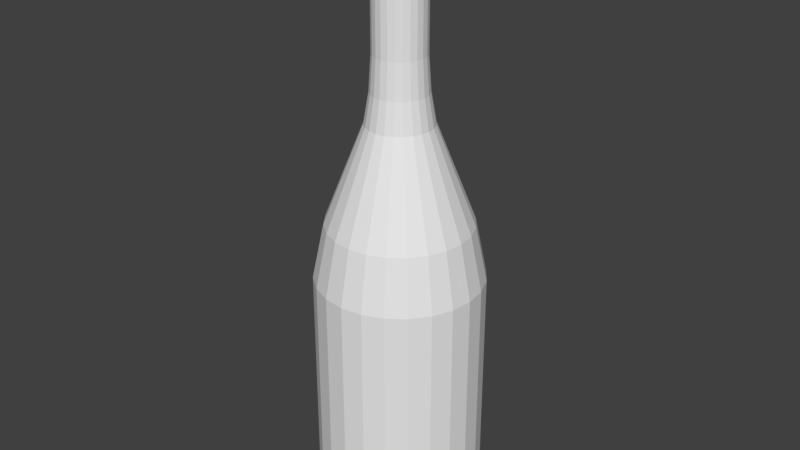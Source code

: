 # Source: bottle_bottle_01.blend  (saved by Blender 2.79.0; exported with 4.5.12 LTS)
import bpy
from mathutils import Matrix  # noqa: F401  (used for matrix-valued properties, if any)

bpy.ops.wm.read_factory_settings(use_empty=True)
scene = bpy.context.scene
scene.name = 'Scene'

# ---- collections
col_collection_1 = bpy.data.collections.new('Collection 1'); scene.collection.children.link(col_collection_1)

# ---- world
world_world = bpy.data.worlds.new('World'); scene.world = world_world
world_world.color = (0.05088, 0.05088, 0.05088)
world_world.use_sun_shadow = False
world_world.sun_shadow_jitter_overblur = 0.0
world_world.cycles.sampling_method = 'MANUAL'

# ---- meshes
me_bottle_01 = bpy.data.meshes.new('bottle_01')
me_bottle_01.from_pydata([(-0.03947, 0.01058, 0.4361), (-0.03947, 0.01058, 0.4349), (-0.04086, 0.0, 0.4361), (-0.04086, 0.0, 0.4349), (-0.03947, -0.01058, 0.4361), (-0.03947, -0.01058, 0.4349), (-0.03539, -0.02043, 0.4361), (-0.03539, -0.02043, 0.4349), (-0.0289, -0.0289, 0.4361), (-0.0289, -0.0289, 0.4349), (-0.02043, -0.03539, 0.4349), (-0.02043, -0.03539, 0.4361), (-0.02745, -0.02745, 0.4374), (-0.01941, -0.03362, 0.4374), (-0.02745, -0.02745, 0.4423), (-0.01941, -0.03362, 0.4423), (-0.02085, -0.03611, 0.4454), (-0.01005, -0.0375, 0.4423), (-0.01079, -0.04027, 0.4454), (-0.02085, -0.03611, 0.4594), (-0.01079, -0.04027, 0.4594), (-0.0158, -0.02736, 0.465), (-0.00818, -0.03052, 0.465), (-0.00818, 0.03052, 0.465), (0.0, 0.0316, 0.465), (0.0, -0.0316, 0.465), (0.0, -0.04169, 0.4594), (0.00818, -0.03052, 0.465), (0.01079, -0.04027, 0.4594), (0.0158, -0.02736, 0.465), (0.02085, -0.03611, 0.4594), (0.02234, -0.02234, 0.465), (0.02948, -0.02948, 0.4594), (0.02736, -0.0158, 0.465), (0.03611, -0.02085, 0.4594), (0.03052, -0.00818, 0.465), (0.04027, -0.01079, 0.4594), (0.0316, 0.0, 0.465), (0.04169, 0.0, 0.4594), (0.04027, 0.01079, 0.4594), (0.03052, 0.00818, 0.465), (0.02736, 0.0158, 0.465), (0.03611, 0.02085, 0.4594), (0.04027, 0.01079, 0.4454), (0.03611, 0.02085, 0.4454), (0.02948, 0.02948, 0.4594), (0.02948, 0.02948, 0.4454), (0.02085, 0.03611, 0.4454), (0.02085, 0.03611, 0.4594), (0.02234, 0.02234, 0.465), (0.0158, 0.02736, 0.465), (0.00818, 0.03052, 0.465), (0.01079, 0.04027, 0.4594), (0.01079, 0.04027, 0.4454), (0.01005, 0.0375, 0.4423), (0.01941, 0.03362, 0.4423), (0.01005, 0.0375, 0.4374), (0.01941, 0.03362, 0.4374), (0.01058, 0.03947, 0.4361), (0.02043, 0.03539, 0.4361), (0.01058, 0.03947, 0.4349), (0.02043, 0.03539, 0.4349), (0.01852, 0.03208, 0.4319), (0.00959, 0.03579, 0.4319), (0.0, 0.04086, 0.4349), (0.0, 0.03705, 0.4319), (-0.01058, 0.03947, 0.4349), (-0.00959, 0.03579, 0.4319), (-0.01852, 0.03208, 0.4319), (-0.02043, 0.03539, 0.4349), (-0.01058, 0.03947, 0.4361), (-0.02043, 0.03539, 0.4361), (-0.01941, 0.03362, 0.4374), (-0.02745, 0.02745, 0.4374), (-0.0289, 0.0289, 0.4361), (-0.03362, 0.01941, 0.4374), (-0.03539, 0.02043, 0.4361), (-0.0375, 0.01005, 0.4374), (-0.03882, 0.0, 0.4374), (-0.0375, -0.01005, 0.4374), (-0.0375, -0.01005, 0.4423), (-0.03362, -0.01941, 0.4423), (-0.03362, -0.01941, 0.4374), (-0.03882, 0.0, 0.4423), (-0.0375, 0.01005, 0.4423), (-0.03362, 0.01941, 0.4423), (-0.02745, 0.02745, 0.4423), (-0.01941, 0.03362, 0.4423), (-0.02085, 0.03611, 0.4454), (-0.02948, 0.02948, 0.4454), (-0.02085, 0.03611, 0.4594), (-0.02948, 0.02948, 0.4594), (-0.02234, 0.02234, 0.465), (-0.02736, 0.0158, 0.465), (-0.03611, 0.02085, 0.4594), (-0.03052, 0.00818, 0.465), (-0.04027, 0.01079, 0.4594), (-0.0316, 0.0, 0.465), (-0.04169, 0.0, 0.4594), (-0.04027, -0.01079, 0.4594), (-0.03052, -0.00818, 0.465), (-0.02736, -0.0158, 0.465), (-0.02234, -0.02234, 0.465), (-0.0158, 0.02736, 0.465), (-0.01079, 0.04027, 0.4594), (-0.03611, 0.02085, 0.4454), (-0.04027, 0.01079, 0.4454), (-0.04169, 0.0, 0.4454), (-0.04027, -0.01079, 0.4454), (-0.03611, -0.02085, 0.4594), (-0.03611, -0.02085, 0.4454), (-0.02948, -0.02948, 0.4594), (-0.02948, -0.02948, 0.4454), (-0.01005, -0.0375, 0.4374), (0.0, -0.03882, 0.4374), (0.0, -0.03882, 0.4423), (0.0, -0.04169, 0.4454), (0.01079, -0.04027, 0.4454), (0.02085, -0.03611, 0.4454), (0.02948, -0.02948, 0.4454), (0.03611, -0.02085, 0.4454), (0.04027, -0.01079, 0.4454), (0.04169, 0.0, 0.4454), (0.0375, 0.01005, 0.4423), (0.03882, 0.0, 0.4423), (0.03882, 0.0, 0.4374), (0.0375, 0.01005, 0.4374), (0.03362, 0.01941, 0.4423), (0.03362, 0.01941, 0.4374), (0.02745, 0.02745, 0.4423), (0.02745, 0.02745, 0.4374), (0.0289, 0.0289, 0.4361), (0.0289, 0.0289, 0.4349), (0.0262, 0.0262, 0.4319), (0.01852, 0.03208, 0.4276), (0.0262, 0.0262, 0.4276), (0.02011, 0.03483, 0.4248), (0.02844, 0.02844, 0.4248), (0.02011, 0.03483, 0.3938), (0.02844, 0.02844, 0.3938), (0.02639, 0.02639, 0.3916), (0.01866, 0.03232, 0.3916), (0.01041, 0.03885, 0.3938), (0.00966, 0.03605, 0.3916), (0.0, 0.04022, 0.3938), (0.0, 0.03732, 0.3916), (-0.01041, 0.03885, 0.3938), (-0.00966, 0.03605, 0.3916), (-0.01866, 0.03232, 0.3916), (-0.02011, 0.03483, 0.3938), (-0.01041, 0.03885, 0.4248), (-0.02011, 0.03483, 0.4248), (-0.01852, 0.03208, 0.4276), (-0.0262, 0.0262, 0.4276), (-0.02844, 0.02844, 0.4248), (-0.03208, 0.01852, 0.4276), (-0.03484, 0.02011, 0.4248), (-0.03578, 0.00959, 0.4276), (-0.03885, 0.01041, 0.4248), (-0.03705, 0.0, 0.4276), (-0.04022, 0.0, 0.4248), (-0.03885, -0.01041, 0.4248), (-0.03578, -0.00959, 0.4276), (-0.03578, -0.00959, 0.4319), (-0.03208, -0.01852, 0.4319), (-0.03208, -0.01852, 0.4276), (-0.0262, -0.0262, 0.4319), (-0.0262, -0.0262, 0.4276), (-0.01852, -0.03208, 0.4276), (-0.01852, -0.03208, 0.4319), (-0.01058, -0.03947, 0.4349), (-0.00959, -0.03578, 0.4319), (0.0, -0.03705, 0.4319), (0.0, -0.04086, 0.4349), (-0.01058, -0.03947, 0.4361), (0.0, -0.04086, 0.4361), (0.01005, -0.0375, 0.4374), (0.01058, -0.03947, 0.4361), (0.01941, -0.03362, 0.4374), (0.02043, -0.03539, 0.4361), (0.02745, -0.02745, 0.4374), (0.0289, -0.0289, 0.4361), (0.03362, -0.01941, 0.4374), (0.03539, -0.02043, 0.4361), (0.0375, -0.01005, 0.4374), (0.03947, -0.01058, 0.4361), (0.04086, 0.0, 0.4361), (0.03947, 0.01058, 0.4361), (0.03539, 0.02043, 0.4361), (0.03539, 0.02043, 0.4349), (0.03208, 0.01852, 0.4319), (0.03208, 0.01852, 0.4276), (0.03483, 0.02011, 0.4248), (0.03483, 0.02011, 0.3938), (0.03232, 0.01866, 0.3916), (0.03232, 0.01866, 0.3873), (0.02639, 0.02639, 0.3873), (0.01866, 0.03232, 0.3873), (0.00966, 0.03605, 0.3873), (0.0, 0.03732, 0.3873), (-0.00966, 0.03605, 0.3873), (-0.01866, 0.03232, 0.3873), (-0.02639, 0.02639, 0.3873), (-0.02639, 0.02639, 0.3916), (-0.02844, 0.02844, 0.3938), (-0.03484, 0.02011, 0.3938), (-0.03885, 0.01041, 0.3938), (-0.04022, 0.0, 0.3938), (-0.03885, -0.01041, 0.3938), (-0.03484, -0.02011, 0.4248), (-0.03484, -0.02011, 0.3938), (-0.02844, -0.02844, 0.4248), (-0.02844, -0.02844, 0.3938), (-0.02011, -0.03484, 0.3938), (-0.02011, -0.03484, 0.4248), (-0.01041, -0.03885, 0.4248), (-0.00959, -0.03578, 0.4276), (0.0, -0.03705, 0.4276), (0.00959, -0.03578, 0.4276), (0.00959, -0.03578, 0.4319), (0.01058, -0.03947, 0.4349), (0.02043, -0.03539, 0.4349), (0.0289, -0.0289, 0.4349), (0.03539, -0.02043, 0.4349), (0.03947, -0.01058, 0.4349), (0.04086, 0.0, 0.4349), (0.03947, 0.01058, 0.4349), (0.03579, 0.00959, 0.4319), (0.03705, 0.0, 0.4319), (0.03579, -0.00959, 0.4319), (0.03579, -0.00959, 0.4276), (0.03705, 0.0, 0.4276), (0.03579, 0.00959, 0.4276), (0.03885, 0.01041, 0.4248), (0.03885, 0.01041, 0.3938), (0.03605, 0.00966, 0.3916), (0.03605, 0.00966, 0.3873), (0.03473, 0.02005, 0.385), (0.03874, 0.01038, 0.385), (0.03874, 0.01038, 0.2616), (0.03473, 0.02005, 0.2616), (0.02836, 0.02836, 0.385), (0.02836, 0.02836, 0.2616), (0.02005, 0.03473, 0.2616), (0.02005, 0.03473, 0.385), (0.01038, 0.03874, 0.385), (0.0, 0.0401, 0.385), (-0.01038, 0.03874, 0.385), (-0.01038, 0.03874, 0.2616), (0.0, 0.0401, 0.2616), (-0.01131, 0.04222, 0.2071), (0.0, 0.04371, 0.2071), (-0.0134, 0.05002, 0.1598), (0.0, 0.05178, 0.1598), (-0.02897, 0.1081, 0.00583), (0.0, 0.1119, 0.00583), (-0.03363, 0.1255, -0.08103), (0.0, 0.13, -0.08103), (-0.03363, 0.1255, -0.4474), (0.0, 0.13, -0.4474), (-0.03001, 0.112, -0.465), (0.0, 0.1159, -0.465), (-0.02131, 0.07955, -0.4181), (0.0, 0.08235, -0.4181), (0.0, 0.02389, -0.3798), (-0.00618, 0.02307, -0.3798), (-0.01194, 0.02069, -0.3798), (-0.03145, 0.1174, -0.3798), (0.0, 0.1215, -0.3798), (0.00618, 0.02307, -0.3798), (0.01194, 0.02069, -0.3798), (0.01689, 0.01689, -0.3798), (0.02069, 0.01194, -0.3798), (0.02307, 0.00618, -0.3798), (0.03145, 0.1174, -0.3798), (0.02389, 0.0, -0.3798), (0.03145, -0.1174, -0.3798), (0.06076, -0.1052, -0.3798), (0.06076, 0.1052, -0.3798), (0.08593, 0.08593, -0.3798), (0.08593, -0.08593, -0.3798), (0.1052, 0.06076, -0.3798), (0.1052, -0.06076, -0.3798), (0.1174, 0.03145, -0.3798), (0.1174, -0.03145, -0.3798), (0.1215, 0.0, -0.3798), (0.02307, -0.00618, -0.3798), (0.0, -0.1215, -0.3798), (0.02069, -0.01194, -0.3798), (0.01689, -0.01689, -0.3798), (0.01194, -0.02069, -0.3798), (0.00618, -0.02307, -0.3798), (0.0, -0.02389, -0.3798), (-0.03145, -0.1174, -0.3798), (-0.00618, -0.02307, -0.3798), (-0.01194, -0.02069, -0.3798), (-0.01689, -0.01689, -0.3798), (-0.02069, -0.01194, -0.3798), (-0.02307, -0.00618, -0.3798), (-0.02389, 0.0, -0.3798), (-0.06076, 0.1052, -0.3798), (-0.06076, -0.1052, -0.3798), (-0.08593, 0.08593, -0.3798), (-0.08593, -0.08593, -0.3798), (-0.1052, 0.06076, -0.3798), (-0.1052, -0.06076, -0.3798), (-0.1174, -0.03145, -0.3798), (-0.1174, 0.03145, -0.3798), (-0.1215, 0.0, -0.3798), (-0.02307, 0.00618, -0.3798), (-0.02069, 0.01194, -0.3798), (-0.01689, 0.01689, -0.3798), (-0.04118, 0.07132, -0.4181), (-0.05823, 0.05823, -0.4181), (-0.05797, 0.1004, -0.465), (-0.08198, 0.08198, -0.465), (-0.06498, 0.1125, -0.4474), (-0.09189, 0.09189, -0.4474), (-0.06498, 0.1125, -0.08103), (-0.09189, 0.09189, -0.08103), (-0.05596, 0.09693, 0.00583), (-0.07915, 0.07914, 0.00583), (-0.02589, 0.04485, 0.1598), (-0.03662, 0.03662, 0.1598), (-0.02185, 0.03785, 0.2071), (-0.03091, 0.03091, 0.2071), (-0.02005, 0.03473, 0.2616), (-0.02836, 0.02836, 0.2616), (-0.02005, 0.03473, 0.385), (-0.02836, 0.02836, 0.385), (-0.03232, 0.01866, 0.3873), (-0.03473, 0.02005, 0.385), (-0.03605, 0.00966, 0.3873), (-0.03874, 0.01038, 0.385), (-0.03732, 0.0, 0.3873), (-0.0401, 0.0, 0.385), (-0.03874, -0.01038, 0.385), (-0.03605, -0.00966, 0.3873), (-0.03605, -0.00966, 0.3916), (-0.03232, -0.01866, 0.3916), (-0.03232, -0.01866, 0.3873), (-0.02639, -0.02639, 0.3916), (-0.02639, -0.02639, 0.3873), (-0.01866, -0.03232, 0.3873), (-0.01866, -0.03232, 0.3916), (-0.01041, -0.03885, 0.3938), (-0.00966, -0.03605, 0.3916), (0.0, -0.03732, 0.3916), (0.0, -0.04022, 0.3938), (0.0, -0.04022, 0.4248), (0.01041, -0.03885, 0.4248), (0.01852, -0.03208, 0.4276), (0.02011, -0.03484, 0.4248), (0.0262, -0.0262, 0.4276), (0.02844, -0.02844, 0.4248), (0.03208, -0.01852, 0.4276), (0.03483, -0.02011, 0.4248), (0.03885, -0.01041, 0.4248), (0.04022, 0.0, 0.4248), (0.04022, 0.0, 0.3938), (0.03732, 0.0, 0.3916), (0.03732, 0.0, 0.3873), (0.0401, 0.0, 0.385), (0.0401, 0.0, 0.2616), (0.04371, 0.0, 0.2071), (0.04222, -0.01131, 0.2071), (0.03874, -0.01038, 0.2616), (0.03473, -0.02005, 0.2616), (0.03874, -0.01038, 0.385), (0.03473, -0.02005, 0.385), (0.02836, -0.02836, 0.2616), (0.02836, -0.02836, 0.385), (0.02005, -0.03473, 0.385), (0.02639, -0.02639, 0.3873), (0.03232, -0.01866, 0.3873), (0.03605, -0.00966, 0.3873), (0.03605, -0.00966, 0.3916), (0.03232, -0.01866, 0.3916), (0.02639, -0.02639, 0.3916), (0.01866, -0.03232, 0.3916), (0.02011, -0.03484, 0.3938), (0.02844, -0.02844, 0.3938), (0.03483, -0.02011, 0.3938), (0.03885, -0.01041, 0.3938), (0.01041, -0.03885, 0.3938), (0.00966, -0.03605, 0.3916), (0.01866, -0.03232, 0.3873), (0.00966, -0.03605, 0.3873), (0.01038, -0.03874, 0.385), (0.02005, -0.03473, 0.2616), (0.03091, -0.03091, 0.2071), (0.02185, -0.03785, 0.2071), (0.03662, -0.03662, 0.1598), (0.02589, -0.04485, 0.1598), (0.07914, -0.07915, 0.00583), (0.05596, -0.09693, 0.00583), (0.09189, -0.09189, -0.08103), (0.06498, -0.1125, -0.08103), (0.09189, -0.09189, -0.4474), (0.06498, -0.1125, -0.4474), (0.08198, -0.08198, -0.465), (0.05797, -0.1004, -0.465), (0.05823, -0.05823, -0.4181), (0.04118, -0.07132, -0.4181), (0.02131, -0.07955, -0.4181), (0.03001, -0.112, -0.465), (0.03363, -0.1255, -0.4474), (0.03363, -0.1255, -0.08103), (0.02897, -0.1081, 0.00583), (0.0134, -0.05002, 0.1598), (0.01131, -0.04222, 0.2071), (0.01038, -0.03874, 0.2616), (0.0, -0.0401, 0.385), (0.0, -0.03732, 0.3873), (-0.01038, -0.03874, 0.385), (-0.00966, -0.03605, 0.3873), (-0.02005, -0.03473, 0.385), (-0.01038, -0.03874, 0.2616), (-0.02005, -0.03473, 0.2616), (-0.01131, -0.04222, 0.2071), (-0.02185, -0.03785, 0.2071), (-0.0134, -0.05002, 0.1598), (-0.02589, -0.04485, 0.1598), (-0.02897, -0.1081, 0.00583), (-0.05596, -0.09693, 0.00583), (-0.03363, -0.1255, -0.08103), (-0.06498, -0.1125, -0.08103), (-0.03363, -0.1255, -0.4474), (-0.06498, -0.1125, -0.4474), (-0.03001, -0.112, -0.465), (-0.05797, -0.1004, -0.465), (-0.02131, -0.07955, -0.4181), (-0.04118, -0.07132, -0.4181), (0.0, -0.08235, -0.4181), (0.0, -0.1159, -0.465), (0.0, -0.13, -0.4474), (0.0, -0.13, -0.08103), (0.0, -0.1119, 0.00583), (0.0, -0.05178, 0.1598), (0.0, -0.04371, 0.2071), (0.0, -0.0401, 0.2616), (-0.05823, -0.05823, -0.4181), (-0.07132, -0.04118, -0.4181), (-0.07955, -0.02131, -0.4181), (-0.08235, 0.0, -0.4181), (-0.07955, 0.02131, -0.4181), (-0.1159, 0.0, -0.465), (-0.112, 0.03001, -0.465), (-0.07132, 0.04118, -0.4181), (-0.1004, 0.05797, -0.465), (-0.1125, 0.06498, -0.4474), (-0.1125, 0.06498, -0.08103), (-0.09693, 0.05596, 0.00583), (-0.04485, 0.02589, 0.1598), (-0.03785, 0.02185, 0.2071), (-0.03473, 0.02005, 0.2616), (-0.03874, 0.01038, 0.2616), (-0.0401, 0.0, 0.2616), (-0.03874, -0.01038, 0.2616), (-0.03473, -0.02005, 0.385), (-0.03473, -0.02005, 0.2616), (-0.02836, -0.02836, 0.385), (-0.02836, -0.02836, 0.2616), (-0.03732, 0.0, 0.3916), (-0.03605, 0.00966, 0.3916), (-0.03232, 0.01866, 0.3916), (-0.03091, -0.03091, 0.2071), (-0.03662, -0.03662, 0.1598), (-0.07915, -0.07915, 0.00583), (-0.09189, -0.09189, -0.08103), (-0.09189, -0.09189, -0.4474), (-0.08198, -0.08198, -0.465), (-0.1004, -0.05797, -0.465), (-0.1125, -0.06498, -0.4474), (-0.1125, -0.06498, -0.08103), (-0.1255, -0.03363, -0.4474), (-0.1255, -0.03363, -0.08103), (-0.13, 0.0, -0.4474), (-0.13, 0.0, -0.08103), (-0.1255, 0.03363, -0.4474), (-0.1255, 0.03363, -0.08103), (-0.1081, 0.02897, 0.00583), (-0.05002, 0.0134, 0.1598), (-0.04222, 0.01131, 0.2071), (-0.04371, 0.0, 0.2071), (-0.04222, -0.01131, 0.2071), (-0.03785, -0.02185, 0.2071), (-0.04485, -0.02589, 0.1598), (-0.09693, -0.05596, 0.00583), (-0.1081, -0.02897, 0.00583), (-0.1119, 0.0, 0.00583), (-0.05178, 0.0, 0.1598), (-0.05002, -0.0134, 0.1598), (-0.112, -0.03001, -0.465), (0.07132, -0.04118, -0.4181), (0.1004, -0.05797, -0.465), (0.1125, -0.06498, -0.4474), (0.1125, -0.06498, -0.08103), (0.09693, -0.05596, 0.00583), (0.04485, -0.02589, 0.1598), (0.03785, -0.02185, 0.2071), (0.05002, -0.0134, 0.1598), (0.1081, -0.02897, 0.00583), (0.1255, -0.03363, -0.08103), (0.1255, -0.03363, -0.4474), (0.13, 0.0, -0.08103), (0.13, 0.0, -0.4474), (0.1255, 0.03363, -0.08103), (0.1255, 0.03363, -0.4474), (0.1125, 0.06498, -0.08103), (0.1125, 0.06498, -0.4474), (0.09189, 0.09189, -0.08103), (0.09189, 0.09189, -0.4474), (0.06498, 0.1125, -0.4474), (0.06498, 0.1125, -0.08103), (0.07914, 0.07914, 0.00583), (0.05596, 0.09693, 0.00583), (0.03662, 0.03662, 0.1598), (0.02589, 0.04485, 0.1598), (0.03091, 0.03091, 0.2071), (0.02185, 0.03785, 0.2071), (0.01131, 0.04222, 0.2071), (0.01038, 0.03874, 0.2616), (0.0134, 0.05002, 0.1598), (0.02897, 0.1081, 0.00583), (0.03363, 0.1255, -0.08103), (0.03363, 0.1255, -0.4474), (0.03001, 0.112, -0.465), (0.02131, 0.07955, -0.4181), (0.04118, 0.07132, -0.4181), (0.05823, 0.05823, -0.4181), (0.07132, 0.04118, -0.4181), (0.07955, 0.02131, -0.4181), (0.08235, 0.0, -0.4181), (0.07955, -0.02131, -0.4181), (0.112, -0.03001, -0.465), (0.1159, 0.0, -0.465), (0.112, 0.03001, -0.465), (0.1004, 0.05797, -0.465), (0.08198, 0.08198, -0.465), (0.05797, 0.1004, -0.465), (0.03785, 0.02185, 0.2071), (0.04222, 0.01131, 0.2071), (0.05178, 0.0, 0.1598), (0.05002, 0.0134, 0.1598), (0.04485, 0.02589, 0.1598), (0.09693, 0.05596, 0.00583), (0.1081, 0.02897, 0.00583), (0.1119, 0.0, 0.00583), (0.03208, -0.01852, 0.4319), (0.0262, -0.0262, 0.4319), (0.01852, -0.03208, 0.4319), (-0.03705, 0.0, 0.4319), (-0.03578, 0.00959, 0.4319), (-0.03208, 0.01852, 0.4319), (-0.0262, 0.0262, 0.4319), (-0.00959, 0.03579, 0.4276), (0.0, 0.04022, 0.4248), (0.0, 0.03705, 0.4276), (0.00959, 0.03579, 0.4276), (0.01041, 0.03885, 0.4248), (-0.0289, 0.0289, 0.4349), (-0.03539, 0.02043, 0.4349), (-0.01005, 0.0375, 0.4374), (0.0, 0.04086, 0.4361), (0.0, 0.03882, 0.4374), (0.0, 0.03882, 0.4423), (0.0, 0.04169, 0.4454), (0.0, 0.04169, 0.4594), (-0.01079, 0.04027, 0.4454), (-0.01005, 0.0375, 0.4423), (0.0375, -0.01005, 0.4423), (0.03362, -0.01941, 0.4423), (0.02745, -0.02745, 0.4423), (0.01941, -0.03362, 0.4423), (0.01005, -0.0375, 0.4423), (0.02307, -0.00618, -0.3798), (0.02307, 0.00618, -0.3798), (0.02389, 0.0, -0.3798), (0.02069, -0.01194, -0.3798), (0.02069, 0.01194, -0.3798), (0.01689, -0.01689, -0.3798), (0.01689, 0.01689, -0.3798), (0.01194, -0.02069, -0.3798), (0.01194, 0.02069, -0.3798), (0.00618, 0.02307, -0.3798), (0.00618, -0.02307, -0.3798), (0.0, -0.02389, -0.3798), (0.0, 0.02389, -0.3798), (-0.00618, -0.02307, -0.3798), (-0.00618, 0.02307, -0.3798), (-0.01194, -0.02069, -0.3798), (-0.01194, 0.02069, -0.3798), (-0.01689, 0.01689, -0.3798), (-0.01689, -0.01689, -0.3798), (-0.02069, -0.01194, -0.3798), (-0.02069, 0.01194, -0.3798), (-0.02307, 0.00618, -0.3798), (-0.02307, -0.00618, -0.3798), (-0.02389, 0.0, -0.3798)], [], [(267, 265, 266), (268, 265, 267), (268, 264, 265), (268, 269, 264), (268, 270, 269), (268, 271, 270), (268, 272, 271), (268, 273, 272), (274, 273, 268), (274, 275, 273), (274, 276, 275), (274, 277, 276), (278, 277, 274), (279, 277, 278), (279, 280, 277), (281, 280, 279), (281, 282, 280), (283, 282, 281), (283, 284, 282), (284, 283, 285), (276, 286, 275), (286, 276, 287), (286, 287, 288), (288, 287, 289), (289, 287, 290), (290, 287, 291), (291, 287, 292), (292, 287, 293), (292, 293, 294), (294, 293, 295), (295, 293, 296), (296, 293, 297), (297, 293, 298), (298, 293, 299), (299, 293, 267), (267, 293, 300), (300, 293, 301), (300, 301, 302), (302, 301, 303), (302, 303, 304), (304, 303, 305), (304, 305, 306), (304, 306, 307), (307, 306, 308), (267, 309, 299), (267, 310, 309), (267, 311, 310), (267, 266, 311), (0, 1, 2), (3, 2, 1), (2, 3, 4), (5, 4, 3), (4, 5, 6), (7, 6, 5), (6, 7, 8), (9, 8, 7), (9, 10, 8), (11, 8, 10), (8, 11, 12), (13, 12, 11), (12, 13, 14), (15, 14, 13), (15, 16, 14), (15, 17, 16), (18, 16, 17), (16, 18, 19), (20, 19, 18), (19, 20, 21), (22, 21, 20), (21, 22, 23), (23, 22, 24), (22, 25, 24), (22, 20, 25), (26, 25, 20), (25, 26, 27), (28, 27, 26), (27, 28, 29), (30, 29, 28), (29, 30, 31), (32, 31, 30), (31, 32, 33), (34, 33, 32), (33, 34, 35), (36, 35, 34), (35, 36, 37), (38, 37, 36), (38, 39, 37), (40, 37, 39), (37, 40, 35), (33, 35, 40), (41, 33, 40), (31, 33, 41), (41, 40, 42), (39, 42, 40), (39, 43, 42), (44, 42, 43), (42, 44, 45), (46, 45, 44), (46, 47, 45), (48, 45, 47), (45, 48, 49), (50, 49, 48), (50, 29, 49), (27, 29, 50), (29, 31, 49), (49, 31, 41), (49, 41, 45), (42, 45, 41), (51, 27, 50), (25, 27, 51), (51, 50, 52), (48, 52, 50), (52, 48, 53), (47, 53, 48), (53, 47, 54), (55, 54, 47), (54, 55, 56), (57, 56, 55), (56, 57, 58), (59, 58, 57), (58, 59, 60), (61, 60, 59), (61, 62, 60), (63, 60, 62), (60, 63, 64), (65, 64, 63), (64, 65, 66), (67, 66, 65), (67, 68, 66), (69, 66, 68), (66, 69, 70), (71, 70, 69), (71, 72, 70), (72, 71, 73), (74, 73, 71), (73, 74, 75), (76, 75, 74), (75, 76, 77), (0, 77, 76), (77, 0, 78), (2, 78, 0), (2, 4, 78), (79, 78, 4), (79, 80, 78), (80, 79, 81), (82, 81, 79), (81, 82, 14), (12, 14, 82), (12, 82, 8), (6, 8, 82), (82, 79, 6), (4, 6, 79), (83, 78, 80), (78, 83, 77), (84, 77, 83), (77, 84, 75), (85, 75, 84), (75, 85, 73), (86, 73, 85), (86, 87, 73), (87, 86, 88), (89, 88, 86), (88, 89, 90), (91, 90, 89), (91, 92, 90), (92, 91, 93), (94, 93, 91), (93, 94, 95), (96, 95, 94), (95, 96, 97), (98, 97, 96), (98, 99, 97), (100, 97, 99), (97, 100, 95), (100, 101, 95), (95, 101, 93), (93, 101, 92), (101, 102, 92), (102, 21, 92), (92, 21, 103), (103, 21, 23), (23, 104, 103), (90, 103, 104), (103, 90, 92), (91, 89, 94), (105, 94, 89), (94, 105, 96), (106, 96, 105), (96, 106, 98), (107, 98, 106), (98, 107, 99), (108, 99, 107), (99, 108, 109), (110, 109, 108), (109, 110, 111), (112, 111, 110), (112, 16, 111), (19, 111, 16), (111, 19, 102), (21, 102, 19), (102, 101, 111), (109, 111, 101), (101, 100, 109), (99, 109, 100), (112, 14, 16), (13, 113, 15), (17, 15, 113), (113, 114, 17), (115, 17, 114), (17, 115, 18), (116, 18, 115), (18, 116, 20), (26, 20, 116), (116, 117, 26), (28, 26, 117), (117, 118, 28), (30, 28, 118), (118, 119, 30), (32, 30, 119), (32, 119, 34), (120, 34, 119), (34, 120, 36), (121, 36, 120), (36, 121, 38), (122, 38, 121), (38, 122, 39), (43, 39, 122), (43, 122, 123), (124, 123, 122), (124, 125, 123), (126, 123, 125), (123, 126, 127), (128, 127, 126), (127, 128, 129), (130, 129, 128), (130, 57, 129), (55, 129, 57), (55, 47, 129), (46, 129, 47), (129, 46, 127), (44, 127, 46), (44, 43, 127), (123, 127, 43), (57, 130, 59), (131, 59, 130), (59, 131, 61), (132, 61, 131), (132, 133, 61), (62, 61, 133), (62, 133, 134), (135, 134, 133), (134, 135, 136), (137, 136, 135), (136, 137, 138), (139, 138, 137), (139, 140, 138), (141, 138, 140), (138, 141, 142), (143, 142, 141), (142, 143, 144), (145, 144, 143), (144, 145, 146), (147, 146, 145), (147, 148, 146), (149, 146, 148), (146, 149, 150), (151, 150, 149), (151, 152, 150), (152, 151, 153), (154, 153, 151), (153, 154, 155), (156, 155, 154), (155, 156, 157), (158, 157, 156), (157, 158, 159), (160, 159, 158), (160, 161, 159), (162, 159, 161), (162, 163, 159), (163, 162, 164), (165, 164, 162), (164, 165, 166), (167, 166, 165), (167, 168, 166), (169, 166, 168), (169, 10, 166), (10, 169, 170), (171, 170, 169), (171, 172, 170), (173, 170, 172), (170, 173, 174), (175, 174, 173), (175, 114, 174), (114, 175, 176), (177, 176, 175), (176, 177, 178), (179, 178, 177), (178, 179, 180), (181, 180, 179), (180, 181, 182), (183, 182, 181), (182, 183, 184), (185, 184, 183), (184, 185, 125), (186, 125, 185), (186, 187, 125), (126, 125, 187), (187, 188, 126), (128, 126, 188), (188, 131, 128), (130, 128, 131), (188, 189, 131), (132, 131, 189), (189, 190, 132), (133, 132, 190), (190, 191, 133), (135, 133, 191), (135, 191, 137), (192, 137, 191), (192, 193, 137), (139, 137, 193), (193, 194, 139), (140, 139, 194), (194, 195, 140), (196, 140, 195), (196, 197, 140), (141, 140, 197), (197, 198, 141), (143, 141, 198), (198, 199, 143), (145, 143, 199), (199, 200, 145), (147, 145, 200), (200, 201, 147), (148, 147, 201), (201, 202, 148), (203, 148, 202), (148, 203, 149), (204, 149, 203), (149, 204, 151), (154, 151, 204), (154, 204, 156), (205, 156, 204), (156, 205, 158), (206, 158, 205), (158, 206, 160), (207, 160, 206), (160, 207, 161), (208, 161, 207), (161, 208, 209), (210, 209, 208), (209, 210, 211), (212, 211, 210), (212, 213, 211), (214, 211, 213), (211, 214, 167), (168, 167, 214), (214, 215, 168), (216, 168, 215), (168, 216, 169), (171, 169, 216), (216, 217, 171), (172, 171, 217), (217, 218, 172), (219, 172, 218), (172, 219, 173), (220, 173, 219), (173, 220, 175), (177, 175, 220), (220, 221, 177), (179, 177, 221), (221, 222, 179), (181, 179, 222), (181, 222, 183), (223, 183, 222), (183, 223, 185), (224, 185, 223), (185, 224, 186), (225, 186, 224), (186, 225, 187), (226, 187, 225), (187, 226, 188), (189, 188, 226), (226, 227, 189), (227, 226, 228), (225, 228, 226), (225, 224, 228), (229, 228, 224), (229, 230, 228), (231, 228, 230), (228, 231, 227), (232, 227, 231), (227, 232, 190), (191, 190, 232), (191, 232, 192), (233, 192, 232), (233, 234, 192), (193, 192, 234), (234, 235, 193), (194, 193, 235), (235, 236, 194), (195, 194, 236), (195, 236, 237), (238, 237, 236), (238, 239, 237), (240, 237, 239), (237, 240, 241), (242, 241, 240), (242, 243, 241), (244, 241, 243), (241, 244, 196), (197, 196, 244), (244, 245, 197), (198, 197, 245), (245, 246, 198), (199, 198, 246), (246, 247, 199), (247, 246, 248), (249, 248, 246), (248, 249, 250), (251, 250, 249), (250, 251, 252), (253, 252, 251), (252, 253, 254), (255, 254, 253), (254, 255, 256), (257, 256, 255), (256, 257, 258), (259, 258, 257), (258, 259, 260), (261, 260, 259), (260, 261, 262), (263, 262, 261), (263, 264, 262), (265, 262, 264), (265, 266, 262), (266, 311, 312), (313, 312, 311), (312, 313, 314), (315, 314, 313), (314, 315, 316), (317, 316, 315), (316, 317, 318), (319, 318, 317), (318, 319, 320), (321, 320, 319), (320, 321, 322), (323, 322, 321), (322, 323, 324), (325, 324, 323), (324, 325, 326), (327, 326, 325), (326, 327, 328), (329, 328, 327), (329, 202, 328), (202, 329, 330), (331, 330, 329), (330, 331, 332), (333, 332, 331), (332, 333, 334), (335, 334, 333), (335, 336, 334), (337, 334, 336), (337, 338, 334), (338, 337, 339), (340, 339, 337), (339, 340, 341), (342, 341, 340), (342, 343, 341), (344, 341, 343), (344, 213, 341), (213, 344, 345), (346, 345, 344), (346, 347, 345), (348, 345, 347), (345, 348, 215), (349, 215, 348), (349, 217, 215), (217, 349, 218), (350, 218, 349), (218, 350, 351), (352, 351, 350), (351, 352, 353), (354, 353, 352), (353, 354, 355), (356, 355, 354), (355, 356, 230), (357, 230, 356), (230, 357, 231), (358, 231, 357), (358, 233, 231), (232, 231, 233), (358, 359, 233), (234, 233, 359), (359, 360, 234), (235, 234, 360), (360, 361, 235), (236, 235, 361), (236, 361, 238), (362, 238, 361), (362, 363, 238), (239, 238, 363), (363, 364, 239), (364, 363, 365), (366, 365, 363), (366, 367, 365), (366, 368, 367), (368, 366, 362), (363, 362, 366), (369, 367, 368), (367, 369, 370), (371, 370, 369), (371, 372, 370), (371, 373, 372), (373, 371, 374), (369, 374, 371), (374, 369, 375), (368, 375, 369), (375, 368, 361), (362, 361, 368), (361, 360, 375), (376, 375, 360), (375, 376, 374), (377, 374, 376), (374, 377, 373), (378, 373, 377), (378, 379, 373), (379, 378, 380), (381, 380, 378), (380, 381, 352), (354, 352, 381), (354, 381, 356), (382, 356, 381), (356, 382, 357), (383, 357, 382), (357, 383, 358), (359, 358, 383), (359, 383, 360), (376, 360, 383), (383, 382, 376), (377, 376, 382), (382, 381, 377), (378, 377, 381), (352, 350, 380), (384, 380, 350), (380, 384, 379), (385, 379, 384), (379, 385, 386), (387, 386, 385), (387, 388, 386), (372, 386, 388), (386, 372, 373), (389, 370, 372), (370, 389, 390), (391, 390, 389), (390, 391, 392), (393, 392, 391), (392, 393, 394), (395, 394, 393), (394, 395, 396), (397, 396, 395), (396, 397, 398), (399, 398, 397), (398, 399, 400), (401, 400, 399), (400, 401, 402), (403, 402, 401), (402, 403, 289), (290, 289, 403), (403, 404, 290), (404, 403, 405), (401, 405, 403), (405, 401, 406), (399, 406, 401), (406, 399, 407), (397, 407, 399), (407, 397, 408), (395, 408, 397), (408, 395, 409), (393, 409, 395), (409, 393, 410), (391, 410, 393), (410, 391, 411), (389, 411, 391), (411, 389, 388), (372, 388, 389), (388, 412, 411), (388, 387, 412), (413, 412, 387), (412, 413, 414), (415, 414, 413), (415, 343, 414), (343, 415, 344), (346, 344, 415), (415, 413, 346), (347, 346, 413), (413, 387, 347), (385, 347, 387), (347, 385, 348), (384, 348, 385), (348, 384, 349), (350, 349, 384), (216, 215, 217), (416, 414, 343), (414, 416, 417), (418, 417, 416), (417, 418, 419), (420, 419, 418), (419, 420, 421), (422, 421, 420), (421, 422, 423), (424, 423, 422), (423, 424, 425), (426, 425, 424), (425, 426, 427), (428, 427, 426), (427, 428, 429), (430, 429, 428), (429, 430, 431), (432, 431, 430), (432, 295, 431), (294, 431, 295), (431, 294, 433), (292, 433, 294), (292, 291, 433), (404, 433, 291), (433, 404, 434), (405, 434, 404), (434, 405, 435), (406, 435, 405), (435, 406, 436), (407, 436, 406), (436, 407, 437), (408, 437, 407), (437, 408, 438), (409, 438, 408), (438, 409, 439), (410, 439, 409), (439, 410, 440), (411, 440, 410), (440, 411, 412), (412, 414, 440), (417, 440, 414), (440, 417, 439), (419, 439, 417), (439, 419, 438), (421, 438, 419), (438, 421, 437), (423, 437, 421), (437, 423, 436), (425, 436, 423), (436, 425, 435), (427, 435, 425), (435, 427, 434), (429, 434, 427), (434, 429, 433), (431, 433, 429), (291, 290, 404), (295, 432, 296), (441, 296, 432), (296, 441, 297), (442, 297, 441), (297, 442, 298), (443, 298, 442), (298, 443, 299), (444, 299, 443), (444, 445, 299), (444, 446, 445), (447, 445, 446), (445, 447, 448), (449, 448, 447), (448, 449, 313), (315, 313, 449), (449, 450, 315), (317, 315, 450), (450, 451, 317), (319, 317, 451), (319, 451, 321), (452, 321, 451), (321, 452, 323), (453, 323, 452), (323, 453, 325), (454, 325, 453), (325, 454, 327), (455, 327, 454), (455, 331, 327), (329, 327, 331), (201, 328, 202), (328, 201, 247), (200, 247, 201), (200, 199, 247), (328, 247, 326), (248, 326, 247), (326, 248, 324), (250, 324, 248), (324, 250, 322), (252, 322, 250), (322, 252, 320), (254, 320, 252), (320, 254, 318), (256, 318, 254), (318, 256, 316), (258, 316, 256), (316, 258, 314), (260, 314, 258), (314, 260, 312), (262, 312, 260), (312, 262, 266), (331, 455, 333), (456, 333, 455), (333, 456, 335), (457, 335, 456), (335, 457, 336), (458, 336, 457), (336, 458, 459), (460, 459, 458), (459, 460, 461), (462, 461, 460), (462, 418, 461), (416, 461, 418), (461, 416, 342), (343, 342, 416), (342, 340, 461), (459, 461, 340), (340, 337, 459), (336, 459, 337), (463, 334, 338), (334, 463, 332), (464, 332, 463), (332, 464, 330), (465, 330, 464), (330, 465, 202), (203, 202, 465), (203, 465, 204), (205, 204, 465), (465, 464, 205), (206, 205, 464), (464, 463, 206), (207, 206, 463), (207, 463, 208), (338, 208, 463), (208, 338, 210), (339, 210, 338), (210, 339, 212), (341, 212, 339), (212, 341, 213), (418, 462, 420), (466, 420, 462), (420, 466, 422), (467, 422, 466), (422, 467, 424), (468, 424, 467), (424, 468, 426), (469, 426, 468), (426, 469, 428), (470, 428, 469), (428, 470, 430), (471, 430, 470), (430, 471, 432), (441, 432, 471), (471, 472, 441), (472, 471, 473), (470, 473, 471), (470, 469, 473), (474, 473, 469), (473, 474, 475), (476, 475, 474), (475, 476, 477), (478, 477, 476), (477, 478, 479), (480, 479, 478), (479, 480, 450), (451, 450, 480), (451, 480, 452), (481, 452, 480), (452, 481, 453), (482, 453, 481), (453, 482, 454), (483, 454, 482), (454, 483, 455), (456, 455, 483), (483, 484, 456), (457, 456, 484), (457, 484, 458), (485, 458, 484), (458, 485, 460), (486, 460, 485), (460, 486, 462), (466, 462, 486), (486, 487, 466), (467, 466, 487), (487, 488, 467), (468, 467, 488), (488, 474, 468), (469, 468, 474), (474, 488, 476), (489, 476, 488), (476, 489, 478), (490, 478, 489), (490, 481, 478), (480, 478, 481), (481, 490, 482), (491, 482, 490), (482, 491, 483), (484, 483, 491), (484, 491, 485), (492, 485, 491), (485, 492, 486), (487, 486, 492), (492, 489, 487), (488, 487, 489), (489, 492, 490), (491, 490, 492), (450, 449, 479), (447, 479, 449), (479, 447, 477), (446, 477, 447), (477, 446, 475), (493, 475, 446), (493, 472, 475), (473, 475, 472), (472, 493, 442), (443, 442, 493), (493, 446, 443), (444, 443, 446), (309, 299, 445), (445, 448, 309), (310, 309, 448), (448, 313, 310), (311, 310, 313), (442, 441, 472), (289, 288, 402), (494, 402, 288), (494, 495, 402), (400, 402, 495), (495, 496, 400), (398, 400, 496), (496, 497, 398), (396, 398, 497), (396, 497, 394), (498, 394, 497), (394, 498, 392), (499, 392, 498), (392, 499, 390), (500, 390, 499), (390, 500, 370), (367, 370, 500), (500, 365, 367), (365, 500, 501), (499, 501, 500), (501, 499, 502), (498, 502, 499), (502, 498, 503), (497, 503, 498), (497, 496, 503), (504, 503, 496), (503, 504, 505), (506, 505, 504), (505, 506, 507), (508, 507, 506), (507, 508, 509), (510, 509, 508), (509, 510, 511), (512, 511, 510), (512, 513, 511), (514, 511, 513), (511, 514, 515), (516, 515, 514), (515, 516, 517), (518, 517, 516), (517, 518, 519), (520, 519, 518), (519, 520, 242), (243, 242, 520), (520, 521, 243), (522, 243, 521), (243, 522, 244), (245, 244, 522), (522, 249, 245), (246, 245, 249), (249, 522, 251), (521, 251, 522), (251, 521, 253), (523, 253, 521), (253, 523, 255), (524, 255, 523), (255, 524, 257), (525, 257, 524), (257, 525, 259), (526, 259, 525), (259, 526, 261), (527, 261, 526), (261, 527, 263), (528, 263, 527), (528, 269, 263), (264, 263, 269), (269, 528, 270), (529, 270, 528), (270, 529, 271), (530, 271, 529), (271, 530, 272), (531, 272, 530), (272, 531, 273), (532, 273, 531), (273, 532, 275), (533, 275, 532), (533, 534, 275), (534, 533, 535), (536, 535, 533), (535, 536, 504), (506, 504, 536), (536, 537, 506), (508, 506, 537), (537, 538, 508), (510, 508, 538), (538, 539, 510), (512, 510, 539), (539, 540, 512), (513, 512, 540), (540, 527, 513), (526, 513, 527), (513, 526, 514), (525, 514, 526), (514, 525, 516), (524, 516, 525), (516, 524, 518), (523, 518, 524), (518, 523, 520), (521, 520, 523), (527, 540, 528), (529, 528, 540), (540, 539, 529), (530, 529, 539), (539, 538, 530), (531, 530, 538), (538, 537, 531), (532, 531, 537), (537, 536, 532), (533, 532, 536), (535, 504, 495), (496, 495, 504), (495, 494, 535), (534, 535, 494), (534, 494, 286), (288, 286, 494), (286, 275, 534), (519, 242, 541), (240, 541, 242), (541, 240, 542), (239, 542, 240), (542, 239, 364), (364, 543, 542), (544, 542, 543), (542, 544, 541), (545, 541, 544), (541, 545, 519), (517, 519, 545), (545, 546, 517), (515, 517, 546), (546, 509, 515), (511, 515, 509), (509, 546, 507), (547, 507, 546), (507, 547, 505), (548, 505, 547), (505, 548, 503), (502, 503, 548), (548, 543, 502), (543, 548, 544), (547, 544, 548), (544, 547, 545), (546, 545, 547), (501, 502, 543), (543, 364, 501), (365, 501, 364), (386, 373, 379), (230, 229, 355), (549, 355, 229), (355, 549, 353), (550, 353, 549), (550, 551, 353), (551, 550, 221), (222, 221, 550), (550, 549, 222), (223, 222, 549), (549, 229, 223), (224, 223, 229), (351, 353, 551), (551, 219, 351), (219, 551, 220), (221, 220, 551), (218, 351, 219), (215, 214, 345), (213, 345, 214), (196, 195, 241), (237, 241, 195), (190, 189, 227), (113, 174, 114), (113, 13, 174), (11, 174, 13), (174, 11, 170), (10, 170, 11), (9, 166, 10), (166, 9, 164), (7, 164, 9), (164, 7, 163), (5, 163, 7), (163, 5, 552), (3, 552, 5), (3, 1, 552), (553, 552, 1), (553, 157, 552), (159, 552, 157), (552, 159, 163), (161, 209, 162), (165, 162, 209), (209, 211, 165), (167, 165, 211), (157, 553, 155), (554, 155, 553), (155, 554, 153), (555, 153, 554), (555, 68, 153), (152, 153, 68), (68, 67, 152), (556, 152, 67), (556, 150, 152), (150, 556, 557), (558, 557, 556), (558, 559, 557), (559, 558, 63), (65, 63, 558), (558, 556, 65), (67, 65, 556), (560, 557, 559), (557, 560, 144), (142, 144, 560), (560, 136, 142), (136, 560, 134), (559, 134, 560), (134, 559, 62), (63, 62, 559), (138, 142, 136), (144, 146, 557), (150, 557, 146), (68, 555, 69), (561, 69, 555), (69, 561, 71), (74, 71, 561), (74, 561, 76), (562, 76, 561), (76, 562, 0), (1, 0, 562), (1, 562, 553), (554, 553, 562), (562, 561, 554), (555, 554, 561), (563, 70, 72), (70, 563, 564), (565, 564, 563), (565, 56, 564), (56, 565, 54), (566, 54, 565), (54, 566, 53), (567, 53, 566), (53, 567, 52), (568, 52, 567), (52, 568, 51), (24, 51, 568), (24, 25, 51), (24, 568, 23), (104, 23, 568), (104, 568, 569), (567, 569, 568), (569, 567, 570), (566, 570, 567), (570, 566, 563), (565, 563, 566), (563, 72, 570), (87, 570, 72), (570, 87, 569), (88, 569, 87), (569, 88, 104), (90, 104, 88), (72, 73, 87), (86, 85, 89), (105, 89, 85), (105, 85, 106), (84, 106, 85), (106, 84, 107), (83, 107, 84), (107, 83, 108), (80, 108, 83), (80, 81, 108), (110, 108, 81), (110, 81, 112), (14, 112, 81), (58, 564, 56), (564, 58, 64), (60, 64, 58), (64, 66, 564), (70, 564, 66), (125, 124, 184), (571, 184, 124), (184, 571, 182), (572, 182, 571), (182, 572, 180), (573, 180, 572), (573, 574, 180), (574, 573, 118), (119, 118, 573), (573, 572, 119), (120, 119, 572), (120, 572, 121), (571, 121, 572), (121, 571, 122), (124, 122, 571), (178, 180, 574), (574, 575, 178), (575, 574, 117), (118, 117, 574), (176, 178, 575), (575, 115, 176), (115, 575, 116), (117, 116, 575), (114, 176, 115), (576, 577, 578), (577, 576, 579), (577, 579, 580), (580, 579, 581), (580, 581, 582), (582, 581, 583), (582, 583, 584), (584, 583, 585), (585, 583, 586), (585, 586, 587), (585, 587, 588), (588, 587, 589), (588, 589, 590), (590, 589, 591), (590, 591, 592), (592, 591, 593), (593, 591, 594), (593, 594, 595), (593, 595, 596), (596, 595, 597), (597, 595, 598), (597, 598, 599)])
_uv = me_bottle_01.uv_layers.new(name='UVMap')
_uv.uv.foreach_set('vector', [0.8921, 0.2822, 0.879, 0.1688, 0.8852, 0.1669, 0.8594, 0.2822, 0.879, 0.1688, 0.8921, 0.2822, 0.8594, 0.2822, 0.8726, 0.1688, 0.879, 0.1688, 0.8594, 0.2822, 0.8663, 0.1669, 0.8726, 0.1688, 0.8594, 0.2822, 0.8608, 0.1633, 0.8663, 0.1669, 0.8594, 0.2822, 0.8562, 0.1581, 0.8608, 0.1633, 0.8594, 0.2822, 0.853, 0.1518, 0.8562, 0.1581, 0.8594, 0.2822, 0.8514, 0.1447, 0.853, 0.1518, 0.8278, 0.2726, 0.8514, 0.1447, 0.8594, 0.2822, 0.8278, 0.2726, 0.8513, 0.1374, 0.8514, 0.1447, 0.8278, 0.2726, 0.8594, 0.0, 0.8513, 0.1374, 0.8278, 0.2726, 0.8278, 0.009616, 0.8594, 0.0, 0.7995, 0.254, 0.8278, 0.009616, 0.8278, 0.2726, 0.7764, 0.2277, 0.8278, 0.009616, 0.7995, 0.254, 0.7764, 0.2277, 0.7995, 0.02819, 0.8278, 0.009616, 0.76, 0.1956, 0.7995, 0.02819, 0.7764, 0.2277, 0.76, 0.1956, 0.7764, 0.05446, 0.7995, 0.02819, 0.7515, 0.1597, 0.7764, 0.05446, 0.76, 0.1956, 0.7515, 0.1597, 0.76, 0.08664, 0.7764, 0.05446, 0.76, 0.08664, 0.7515, 0.1597, 0.7515, 0.1225, 0.8594, 0.0, 0.853, 0.1304, 0.8513, 0.1374, 0.853, 0.1304, 0.8594, 0.0, 0.8921, 0.0, 0.853, 0.1304, 0.8921, 0.0, 0.8562, 0.1241, 0.8562, 0.1241, 0.8921, 0.0, 0.8608, 0.1189, 0.8608, 0.1189, 0.8921, 0.0, 0.8663, 0.1152, 0.8663, 0.1152, 0.8921, 0.0, 0.8726, 0.1134, 0.8726, 0.1134, 0.8921, 0.0, 0.879, 0.1134, 0.879, 0.1134, 0.8921, 0.0, 0.9237, 0.009614, 0.879, 0.1134, 0.9237, 0.009614, 0.8852, 0.1153, 0.8852, 0.1153, 0.9237, 0.009614, 0.8908, 0.1189, 0.8908, 0.1189, 0.9237, 0.009614, 0.8953, 0.1241, 0.8953, 0.1241, 0.9237, 0.009614, 0.8985, 0.1304, 0.8985, 0.1304, 0.9237, 0.009614, 0.9002, 0.1374, 0.9002, 0.1374, 0.9237, 0.009614, 0.9002, 0.1447, 0.9002, 0.1447, 0.9237, 0.009614, 0.8921, 0.2822, 0.8921, 0.2822, 0.9237, 0.009614, 0.9237, 0.2726, 0.9237, 0.2726, 0.9237, 0.009614, 0.952, 0.02819, 0.9237, 0.2726, 0.952, 0.02819, 0.9521, 0.254, 0.9521, 0.254, 0.952, 0.02819, 0.9752, 0.05446, 0.9521, 0.254, 0.9752, 0.05446, 0.9752, 0.2277, 0.9752, 0.2277, 0.9752, 0.05446, 0.9915, 0.08663, 0.9752, 0.2277, 0.9915, 0.08663, 1.0, 0.1225, 0.9752, 0.2277, 1.0, 0.1225, 0.9915, 0.1955, 0.9915, 0.1955, 1.0, 0.1225, 1.0, 0.1597, 0.8921, 0.2822, 0.8985, 0.1518, 0.9002, 0.1447, 0.8921, 0.2822, 0.8953, 0.1581, 0.8985, 0.1518, 0.8921, 0.2822, 0.8908, 0.1633, 0.8953, 0.1581, 0.8921, 0.2822, 0.8852, 0.1669, 0.8908, 0.1633, 0.8964, 0.6984, 0.8952, 0.6984, 0.8961, 0.6876, 0.8949, 0.6876, 0.8961, 0.6876, 0.8952, 0.6984, 0.8961, 0.6876, 0.8949, 0.6876, 0.8959, 0.6755, 0.8947, 0.6755, 0.8959, 0.6755, 0.8949, 0.6876, 0.8959, 0.6755, 0.8947, 0.6755, 0.8959, 0.663, 0.8947, 0.663, 0.8959, 0.663, 0.8947, 0.6755, 0.8959, 0.663, 0.8947, 0.663, 0.8961, 0.6509, 0.8949, 0.6509, 0.8961, 0.6509, 0.8947, 0.663, 0.8949, 0.6509, 0.8952, 0.6401, 0.8961, 0.6509, 0.8964, 0.6401, 0.8961, 0.6509, 0.8952, 0.6401, 0.7599, 0.4556, 0.7544, 0.4448, 0.7616, 0.4541, 0.7563, 0.4438, 0.7616, 0.4541, 0.7544, 0.4448, 0.87, 0.3008, 0.8703, 0.2906, 0.875, 0.3009, 0.8753, 0.2906, 0.875, 0.3009, 0.8703, 0.2906, 0.855, 0.5421, 0.852, 0.5417, 0.8577, 0.5306, 0.855, 0.5421, 0.855, 0.554, 0.852, 0.5417, 0.852, 0.5544, 0.852, 0.5417, 0.855, 0.554, 0.8881, 0.7913, 0.8877, 0.7823, 0.9025, 0.7914, 0.9021, 0.7824, 0.9025, 0.7914, 0.8877, 0.7823, 0.7544, 0.3493, 0.7515, 0.337, 0.7641, 0.3448, 0.7619, 0.3354, 0.7641, 0.3448, 0.7515, 0.337, 0.7641, 0.3448, 0.7619, 0.3354, 0.8243, 0.3448, 0.8243, 0.3448, 0.7619, 0.3354, 0.8265, 0.3354, 0.7619, 0.3354, 0.7619, 0.3258, 0.8265, 0.3354, 0.7619, 0.3354, 0.7515, 0.337, 0.7619, 0.3258, 0.7515, 0.3242, 0.7619, 0.3258, 0.7515, 0.337, 0.7619, 0.3258, 0.7515, 0.3242, 0.7641, 0.3164, 0.7544, 0.3119, 0.7641, 0.3164, 0.7515, 0.3242, 0.7641, 0.3164, 0.7544, 0.3119, 0.7683, 0.3081, 0.76, 0.3009, 0.7683, 0.3081, 0.7544, 0.3119, 0.7683, 0.3081, 0.76, 0.3009, 0.7743, 0.3012, 0.768, 0.2919, 0.7743, 0.3012, 0.76, 0.3009, 0.7743, 0.3012, 0.768, 0.2919, 0.7817, 0.2964, 0.7777, 0.2855, 0.7817, 0.2964, 0.768, 0.2919, 0.7817, 0.2964, 0.7777, 0.2855, 0.7899, 0.2939, 0.7885, 0.2822, 0.7899, 0.2939, 0.7777, 0.2855, 0.7899, 0.2939, 0.7885, 0.2822, 0.7984, 0.2939, 0.7998, 0.2822, 0.7984, 0.2939, 0.7885, 0.2822, 0.7998, 0.2822, 0.8106, 0.2855, 0.7984, 0.2939, 0.8066, 0.2964, 0.7984, 0.2939, 0.8106, 0.2855, 0.7984, 0.2939, 0.8066, 0.2964, 0.7899, 0.2939, 0.7817, 0.2964, 0.7899, 0.2939, 0.8066, 0.2964, 0.814, 0.3012, 0.7817, 0.2964, 0.8066, 0.2964, 0.7743, 0.3012, 0.7817, 0.2964, 0.814, 0.3012, 0.814, 0.3012, 0.8066, 0.2964, 0.8203, 0.2918, 0.8106, 0.2855, 0.8203, 0.2918, 0.8066, 0.2964, 0.8693, 0.8341, 0.8549, 0.8339, 0.8694, 0.8213, 0.855, 0.8212, 0.8694, 0.8213, 0.8549, 0.8339, 0.8694, 0.8213, 0.855, 0.8212, 0.8697, 0.809, 0.8553, 0.8089, 0.8697, 0.809, 0.855, 0.8212, 0.8553, 0.8089, 0.8557, 0.7979, 0.8697, 0.809, 0.8701, 0.798, 0.8697, 0.809, 0.8557, 0.7979, 0.8283, 0.3009, 0.8339, 0.3119, 0.82, 0.3081, 0.8243, 0.3164, 0.82, 0.3081, 0.8339, 0.3119, 0.8243, 0.3164, 0.7683, 0.3081, 0.82, 0.3081, 0.7641, 0.3164, 0.7683, 0.3081, 0.8243, 0.3164, 0.7683, 0.3081, 0.7743, 0.3012, 0.82, 0.3081, 0.82, 0.3081, 0.7743, 0.3012, 0.814, 0.3012, 0.82, 0.3081, 0.814, 0.3012, 0.8283, 0.3009, 0.8203, 0.2918, 0.8283, 0.3009, 0.814, 0.3012, 0.8265, 0.3258, 0.7641, 0.3164, 0.8243, 0.3164, 0.7619, 0.3258, 0.7641, 0.3164, 0.8265, 0.3258, 0.8265, 0.3258, 0.8243, 0.3164, 0.8368, 0.3242, 0.8339, 0.3119, 0.8368, 0.3242, 0.8243, 0.3164, 0.8929, 0.8574, 0.8933, 0.8664, 0.8785, 0.8573, 0.8789, 0.8663, 0.8785, 0.8573, 0.8933, 0.8664, 0.8351, 0.5544, 0.8351, 0.5417, 0.838, 0.554, 0.838, 0.5421, 0.838, 0.554, 0.8351, 0.5417, 0.8531, 0.7915, 0.8526, 0.7999, 0.8481, 0.7914, 0.8476, 0.7998, 0.8481, 0.7914, 0.8526, 0.7999, 0.833, 0.4205, 0.8303, 0.409, 0.8351, 0.4202, 0.8322, 0.4081, 0.8351, 0.4202, 0.8303, 0.409, 0.8953, 0.7914, 0.8949, 0.8003, 0.894, 0.7914, 0.8936, 0.8003, 0.894, 0.7914, 0.8949, 0.8003, 0.7677, 0.5593, 0.7701, 0.5557, 0.7772, 0.5655, 0.7787, 0.5614, 0.7772, 0.5655, 0.7701, 0.5557, 0.7772, 0.5655, 0.7787, 0.5614, 0.7878, 0.5688, 0.7883, 0.5643, 0.7878, 0.5688, 0.7787, 0.5614, 0.7878, 0.5688, 0.7883, 0.5643, 0.7988, 0.5688, 0.7983, 0.5643, 0.7988, 0.5688, 0.7883, 0.5643, 0.7983, 0.5643, 0.8079, 0.5614, 0.7988, 0.5688, 0.8094, 0.5655, 0.7988, 0.5688, 0.8079, 0.5614, 0.8941, 0.5181, 0.894, 0.5056, 0.8954, 0.5181, 0.8953, 0.5056, 0.8954, 0.5181, 0.894, 0.5056, 0.8267, 0.4556, 0.8251, 0.4541, 0.8322, 0.4447, 0.8251, 0.4541, 0.8267, 0.4556, 0.8177, 0.4625, 0.819, 0.4644, 0.8177, 0.4625, 0.8267, 0.4556, 0.8177, 0.4625, 0.819, 0.4644, 0.8086, 0.4684, 0.8094, 0.4706, 0.8086, 0.4684, 0.819, 0.4644, 0.8086, 0.4684, 0.8094, 0.4706, 0.7985, 0.4715, 0.7988, 0.4739, 0.7985, 0.4715, 0.8094, 0.4706, 0.7985, 0.4715, 0.7988, 0.4739, 0.7881, 0.4715, 0.7878, 0.4739, 0.7881, 0.4715, 0.7988, 0.4739, 0.7878, 0.4739, 0.7772, 0.4707, 0.7881, 0.4715, 0.778, 0.4684, 0.7881, 0.4715, 0.7772, 0.4707, 0.8696, 0.3242, 0.8746, 0.3242, 0.8697, 0.3356, 0.8746, 0.3242, 0.8696, 0.3242, 0.8747, 0.3124, 0.8697, 0.3123, 0.8747, 0.3124, 0.8696, 0.3242, 0.8747, 0.3124, 0.8697, 0.3123, 0.875, 0.3009, 0.87, 0.3008, 0.875, 0.3009, 0.8697, 0.3123, 0.7616, 0.4541, 0.769, 0.4625, 0.7599, 0.4556, 0.7677, 0.4644, 0.7599, 0.4556, 0.769, 0.4625, 0.769, 0.4625, 0.778, 0.4684, 0.7677, 0.4644, 0.7772, 0.4707, 0.7677, 0.4644, 0.778, 0.4684, 0.8747, 0.3357, 0.8697, 0.3356, 0.8746, 0.3242, 0.8697, 0.3356, 0.8747, 0.3357, 0.87, 0.3459, 0.875, 0.346, 0.87, 0.3459, 0.8747, 0.3357, 0.8713, 0.7914, 0.8763, 0.7915, 0.8708, 0.7998, 0.8758, 0.7999, 0.8708, 0.7998, 0.8763, 0.7915, 0.8708, 0.7998, 0.8758, 0.7999, 0.8704, 0.8101, 0.8754, 0.8101, 0.8704, 0.8101, 0.8758, 0.7999, 0.8754, 0.8101, 0.8752, 0.8216, 0.8704, 0.8101, 0.8752, 0.8216, 0.8754, 0.8101, 0.8782, 0.8212, 0.8785, 0.8089, 0.8782, 0.8212, 0.8754, 0.8101, 0.8782, 0.8212, 0.8785, 0.8089, 0.8926, 0.8213, 0.8929, 0.809, 0.8926, 0.8213, 0.8785, 0.8089, 0.8203, 0.3693, 0.814, 0.3599, 0.8283, 0.3603, 0.814, 0.3599, 0.8203, 0.3693, 0.8066, 0.3648, 0.8106, 0.3757, 0.8066, 0.3648, 0.8203, 0.3693, 0.8066, 0.3648, 0.8106, 0.3757, 0.7984, 0.3673, 0.7998, 0.379, 0.7984, 0.3673, 0.8106, 0.3757, 0.7984, 0.3673, 0.7998, 0.379, 0.7899, 0.3673, 0.7886, 0.379, 0.7899, 0.3673, 0.7998, 0.379, 0.7886, 0.379, 0.7777, 0.3757, 0.7899, 0.3673, 0.7817, 0.3648, 0.7899, 0.3673, 0.7777, 0.3757, 0.7899, 0.3673, 0.7817, 0.3648, 0.7984, 0.3673, 0.7817, 0.3648, 0.7743, 0.3599, 0.7984, 0.3673, 0.7984, 0.3673, 0.7743, 0.3599, 0.8066, 0.3648, 0.8066, 0.3648, 0.7743, 0.3599, 0.814, 0.3599, 0.7743, 0.3599, 0.7683, 0.3531, 0.814, 0.3599, 0.7683, 0.3531, 0.7641, 0.3448, 0.814, 0.3599, 0.814, 0.3599, 0.7641, 0.3448, 0.82, 0.3531, 0.82, 0.3531, 0.7641, 0.3448, 0.8243, 0.3448, 0.8243, 0.3448, 0.8339, 0.3493, 0.82, 0.3531, 0.8283, 0.3603, 0.82, 0.3531, 0.8339, 0.3493, 0.82, 0.3531, 0.8283, 0.3603, 0.814, 0.3599, 0.8929, 0.809, 0.8785, 0.8089, 0.8933, 0.798, 0.8789, 0.7979, 0.8933, 0.798, 0.8785, 0.8089, 0.8928, 0.3572, 0.8785, 0.3571, 0.8924, 0.3482, 0.878, 0.348, 0.8924, 0.3482, 0.8785, 0.3571, 0.8924, 0.3482, 0.878, 0.348, 0.8922, 0.3371, 0.8778, 0.337, 0.8922, 0.3371, 0.878, 0.348, 0.8922, 0.3371, 0.8778, 0.337, 0.8921, 0.3248, 0.8777, 0.3247, 0.8921, 0.3248, 0.8778, 0.337, 0.8921, 0.3248, 0.8777, 0.3247, 0.8922, 0.3121, 0.8778, 0.3119, 0.8922, 0.3121, 0.8777, 0.3247, 0.8922, 0.3121, 0.8778, 0.3119, 0.8924, 0.2998, 0.878, 0.2996, 0.8924, 0.2998, 0.8778, 0.3119, 0.878, 0.2996, 0.8785, 0.2886, 0.8924, 0.2998, 0.8928, 0.2887, 0.8924, 0.2998, 0.8785, 0.2886, 0.7601, 0.3603, 0.7544, 0.3493, 0.7683, 0.3531, 0.7641, 0.3448, 0.7683, 0.3531, 0.7544, 0.3493, 0.7683, 0.3531, 0.7743, 0.3599, 0.7601, 0.3603, 0.768, 0.3693, 0.7601, 0.3603, 0.7743, 0.3599, 0.7743, 0.3599, 0.7817, 0.3648, 0.768, 0.3693, 0.7777, 0.3757, 0.768, 0.3693, 0.7817, 0.3648, 0.8549, 0.5293, 0.8577, 0.5306, 0.852, 0.5417, 0.8703, 0.2906, 0.8708, 0.2822, 0.8753, 0.2906, 0.8759, 0.2822, 0.8753, 0.2906, 0.8708, 0.2822, 0.8796, 0.7802, 0.8794, 0.7699, 0.8846, 0.7802, 0.8844, 0.7699, 0.8846, 0.7802, 0.8794, 0.7699, 0.855, 0.554, 0.8577, 0.5654, 0.852, 0.5544, 0.8549, 0.5667, 0.852, 0.5544, 0.8577, 0.5654, 0.8877, 0.7823, 0.8874, 0.7712, 0.9021, 0.7824, 0.9018, 0.7714, 0.9021, 0.7824, 0.8874, 0.7712, 0.8874, 0.7712, 0.8873, 0.7589, 0.9018, 0.7714, 0.9017, 0.7591, 0.9018, 0.7714, 0.8873, 0.7589, 0.8873, 0.7589, 0.8874, 0.7462, 0.9017, 0.7591, 0.9018, 0.7463, 0.9017, 0.7591, 0.8874, 0.7462, 0.8874, 0.7462, 0.8877, 0.7339, 0.9018, 0.7463, 0.9021, 0.734, 0.9018, 0.7463, 0.8877, 0.7339, 0.9021, 0.734, 0.8877, 0.7339, 0.9025, 0.723, 0.8881, 0.7228, 0.9025, 0.723, 0.8877, 0.7339, 0.8701, 0.8664, 0.8557, 0.8663, 0.8697, 0.8574, 0.8553, 0.8573, 0.8697, 0.8574, 0.8557, 0.8663, 0.8697, 0.8574, 0.8553, 0.8573, 0.8694, 0.8464, 0.855, 0.8463, 0.8694, 0.8464, 0.8553, 0.8573, 0.8694, 0.8464, 0.855, 0.8463, 0.8693, 0.8341, 0.8549, 0.8339, 0.8693, 0.8341, 0.855, 0.8463, 0.8549, 0.8339, 0.855, 0.8463, 0.8519, 0.8335, 0.852, 0.8449, 0.8519, 0.8335, 0.855, 0.8463, 0.852, 0.8449, 0.847, 0.8449, 0.8519, 0.8335, 0.8469, 0.8334, 0.8519, 0.8335, 0.847, 0.8449, 0.8519, 0.8335, 0.8469, 0.8334, 0.852, 0.8216, 0.847, 0.8216, 0.852, 0.8216, 0.8469, 0.8334, 0.852, 0.8216, 0.847, 0.8216, 0.8522, 0.8101, 0.8472, 0.8101, 0.8522, 0.8101, 0.847, 0.8216, 0.8472, 0.8101, 0.8476, 0.7998, 0.8522, 0.8101, 0.8526, 0.7999, 0.8522, 0.8101, 0.8476, 0.7998, 0.838, 0.5421, 0.8351, 0.5417, 0.8407, 0.5306, 0.838, 0.5293, 0.8407, 0.5306, 0.8351, 0.5417, 0.8522, 0.8101, 0.8553, 0.8089, 0.852, 0.8216, 0.855, 0.8212, 0.852, 0.8216, 0.8553, 0.8089, 0.855, 0.8212, 0.8549, 0.8339, 0.852, 0.8216, 0.8519, 0.8335, 0.852, 0.8216, 0.8549, 0.8339, 0.8303, 0.409, 0.8251, 0.3988, 0.8322, 0.4081, 0.8267, 0.3973, 0.8322, 0.4081, 0.8251, 0.3988, 0.8949, 0.8003, 0.8946, 0.8111, 0.8936, 0.8003, 0.8934, 0.8111, 0.8936, 0.8003, 0.8946, 0.8111, 0.7599, 0.5505, 0.763, 0.5477, 0.7677, 0.5593, 0.7701, 0.5557, 0.7677, 0.5593, 0.763, 0.5477, 0.8893, 0.6481, 0.889, 0.6579, 0.8849, 0.6482, 0.8847, 0.658, 0.8849, 0.6482, 0.889, 0.6579, 0.8396, 0.9627, 0.8446, 0.9725, 0.8366, 0.9641, 0.842, 0.9748, 0.8366, 0.9641, 0.8446, 0.9725, 0.8791, 0.6438, 0.8789, 0.6545, 0.8472, 0.6441, 0.847, 0.6547, 0.8472, 0.6441, 0.8789, 0.6545, 0.7598, 0.9748, 0.7621, 0.9727, 0.7674, 0.9835, 0.7692, 0.9808, 0.7674, 0.9835, 0.7621, 0.9727, 0.7674, 0.9835, 0.7692, 0.9808, 0.7768, 0.9896, 0.7779, 0.9865, 0.7768, 0.9896, 0.7692, 0.9808, 0.7768, 0.9896, 0.7779, 0.9865, 0.7872, 0.9928, 0.7876, 0.9894, 0.7872, 0.9928, 0.7779, 0.9865, 0.7872, 0.9928, 0.7876, 0.9894, 0.7981, 0.9928, 0.7977, 0.9894, 0.7981, 0.9928, 0.7876, 0.9894, 0.7977, 0.9894, 0.8074, 0.9865, 0.7981, 0.9928, 0.8085, 0.9896, 0.7981, 0.9928, 0.8074, 0.9865, 0.8793, 0.7566, 0.8793, 0.7689, 0.8474, 0.7566, 0.8474, 0.7689, 0.8474, 0.7566, 0.8793, 0.7689, 0.842, 0.9174, 0.8446, 0.9197, 0.8366, 0.9281, 0.8446, 0.9197, 0.842, 0.9174, 0.8516, 0.9117, 0.8496, 0.9087, 0.8516, 0.9117, 0.842, 0.9174, 0.8516, 0.9117, 0.8496, 0.9087, 0.8603, 0.906, 0.859, 0.9026, 0.8603, 0.906, 0.8496, 0.9087, 0.8603, 0.906, 0.859, 0.9026, 0.8699, 0.9031, 0.8695, 0.8994, 0.8699, 0.9031, 0.859, 0.9026, 0.8699, 0.9031, 0.8695, 0.8994, 0.8799, 0.9031, 0.8803, 0.8994, 0.8799, 0.9031, 0.8695, 0.8994, 0.8803, 0.8994, 0.8908, 0.9026, 0.8799, 0.9031, 0.8895, 0.906, 0.8799, 0.9031, 0.8908, 0.9026, 0.8897, 0.6089, 0.8941, 0.6088, 0.89, 0.6198, 0.8941, 0.6088, 0.8897, 0.6089, 0.894, 0.5975, 0.8897, 0.5976, 0.894, 0.5975, 0.8897, 0.6089, 0.894, 0.5975, 0.8897, 0.5976, 0.8941, 0.5866, 0.8897, 0.5866, 0.8941, 0.5866, 0.8897, 0.5976, 0.8897, 0.5866, 0.89, 0.5768, 0.8941, 0.5866, 0.8943, 0.5768, 0.8941, 0.5866, 0.89, 0.5768, 0.8166, 0.4869, 0.819, 0.4833, 0.8236, 0.4949, 0.819, 0.4833, 0.8166, 0.4869, 0.8094, 0.4771, 0.8079, 0.4812, 0.8094, 0.4771, 0.8166, 0.4869, 0.8079, 0.4812, 0.7983, 0.4783, 0.8094, 0.4771, 0.7988, 0.4739, 0.8094, 0.4771, 0.7983, 0.4783, 0.8933, 0.3493, 0.893, 0.3385, 0.8946, 0.3493, 0.8943, 0.3385, 0.8946, 0.3493, 0.893, 0.3385, 0.7515, 0.4202, 0.7536, 0.4205, 0.7515, 0.4327, 0.7536, 0.4205, 0.7515, 0.4202, 0.7563, 0.409, 0.7544, 0.4081, 0.7563, 0.409, 0.7515, 0.4202, 0.7563, 0.409, 0.7544, 0.4081, 0.7615, 0.3988, 0.7599, 0.3973, 0.7615, 0.3988, 0.7544, 0.4081, 0.7615, 0.3988, 0.7599, 0.3973, 0.7689, 0.3904, 0.7676, 0.3885, 0.7689, 0.3904, 0.7599, 0.3973, 0.7689, 0.3904, 0.7676, 0.3885, 0.778, 0.3844, 0.7772, 0.3822, 0.778, 0.3844, 0.7676, 0.3885, 0.778, 0.3844, 0.7772, 0.3822, 0.7881, 0.3814, 0.7878, 0.379, 0.7881, 0.3814, 0.7772, 0.3822, 0.7881, 0.3814, 0.7878, 0.379, 0.7985, 0.3814, 0.7988, 0.379, 0.7985, 0.3814, 0.7878, 0.379, 0.7988, 0.379, 0.8094, 0.3822, 0.7985, 0.3814, 0.8086, 0.3844, 0.7985, 0.3814, 0.8094, 0.3822, 0.8094, 0.3822, 0.819, 0.3885, 0.8086, 0.3844, 0.8177, 0.3904, 0.8086, 0.3844, 0.819, 0.3885, 0.819, 0.3885, 0.8267, 0.3973, 0.8177, 0.3904, 0.8251, 0.3988, 0.8177, 0.3904, 0.8267, 0.3973, 0.8945, 0.8232, 0.8933, 0.8232, 0.8946, 0.8111, 0.8934, 0.8111, 0.8946, 0.8111, 0.8933, 0.8232, 0.7544, 0.5396, 0.758, 0.5379, 0.7599, 0.5505, 0.763, 0.5477, 0.7599, 0.5505, 0.758, 0.5379, 0.889, 0.6689, 0.8846, 0.6689, 0.889, 0.6579, 0.8847, 0.658, 0.889, 0.6579, 0.8846, 0.6689, 0.8446, 0.9725, 0.8516, 0.9805, 0.842, 0.9748, 0.8496, 0.9835, 0.842, 0.9748, 0.8516, 0.9805, 0.8788, 0.6663, 0.8469, 0.6666, 0.8789, 0.6545, 0.847, 0.6547, 0.8789, 0.6545, 0.8469, 0.6666, 0.7543, 0.9641, 0.7571, 0.9628, 0.7598, 0.9748, 0.7621, 0.9727, 0.7598, 0.9748, 0.7571, 0.9628, 0.8839, 0.6691, 0.8795, 0.6691, 0.884, 0.6581, 0.8796, 0.6581, 0.884, 0.6581, 0.8795, 0.6691, 0.8796, 0.6581, 0.8798, 0.6482, 0.884, 0.6581, 0.8842, 0.6482, 0.884, 0.6581, 0.8798, 0.6482, 0.8798, 0.6482, 0.8802, 0.6402, 0.8842, 0.6482, 0.8846, 0.6401, 0.8842, 0.6482, 0.8802, 0.6402, 0.8802, 0.6301, 0.8798, 0.6202, 0.8846, 0.6301, 0.8842, 0.6202, 0.8846, 0.6301, 0.8798, 0.6202, 0.8798, 0.6202, 0.8796, 0.6092, 0.8842, 0.6202, 0.884, 0.6092, 0.8842, 0.6202, 0.8796, 0.6092, 0.8796, 0.6092, 0.8795, 0.5978, 0.884, 0.6092, 0.8839, 0.5977, 0.884, 0.6092, 0.8795, 0.5978, 0.8795, 0.5978, 0.8796, 0.5868, 0.8839, 0.5977, 0.884, 0.5867, 0.8839, 0.5977, 0.8796, 0.5868, 0.8074, 0.9865, 0.8161, 0.9808, 0.8085, 0.9896, 0.8179, 0.9835, 0.8085, 0.9896, 0.8161, 0.9808, 0.8793, 0.7689, 0.8791, 0.7808, 0.8474, 0.7689, 0.8472, 0.7808, 0.8474, 0.7689, 0.8791, 0.7808, 0.8472, 0.7808, 0.8791, 0.7808, 0.8469, 0.7914, 0.8788, 0.7914, 0.8469, 0.7914, 0.8791, 0.7808, 0.8795, 0.6351, 0.8476, 0.6348, 0.8791, 0.6264, 0.8472, 0.6261, 0.8791, 0.6264, 0.8476, 0.6348, 0.8791, 0.6264, 0.8472, 0.6261, 0.8789, 0.6158, 0.847, 0.6155, 0.8789, 0.6158, 0.8472, 0.6261, 0.8789, 0.6158, 0.847, 0.6155, 0.8788, 0.6039, 0.8469, 0.6036, 0.8788, 0.6039, 0.847, 0.6155, 0.8788, 0.6039, 0.8469, 0.6036, 0.8789, 0.5916, 0.847, 0.5913, 0.8789, 0.5916, 0.8469, 0.6036, 0.8789, 0.5916, 0.847, 0.5913, 0.8791, 0.5797, 0.8472, 0.5794, 0.8791, 0.5797, 0.847, 0.5913, 0.8472, 0.5794, 0.8476, 0.5688, 0.8791, 0.5797, 0.8795, 0.5691, 0.8791, 0.5797, 0.8476, 0.5688, 0.9078, 0.9174, 0.9132, 0.9281, 0.9052, 0.9197, 0.9102, 0.9295, 0.9052, 0.9197, 0.9132, 0.9281, 0.9132, 0.9281, 0.916, 0.9399, 0.9102, 0.9295, 0.9128, 0.9404, 0.9102, 0.9295, 0.916, 0.9399, 0.89, 0.5768, 0.8903, 0.5688, 0.8943, 0.5768, 0.8947, 0.5688, 0.8943, 0.5768, 0.8903, 0.5688, 0.8897, 0.5348, 0.8893, 0.525, 0.894, 0.5347, 0.8937, 0.5249, 0.894, 0.5347, 0.8893, 0.525, 0.8893, 0.525, 0.8891, 0.514, 0.8937, 0.5249, 0.8934, 0.514, 0.8937, 0.5249, 0.8891, 0.514, 0.7983, 0.4783, 0.7883, 0.4783, 0.7988, 0.4739, 0.7878, 0.4739, 0.7988, 0.4739, 0.7883, 0.4783, 0.893, 0.3385, 0.8928, 0.3264, 0.8943, 0.3385, 0.8941, 0.3264, 0.8943, 0.3385, 0.8928, 0.3264, 0.8928, 0.3264, 0.8928, 0.3139, 0.8941, 0.3264, 0.8941, 0.3139, 0.8941, 0.3264, 0.8928, 0.3139, 0.8928, 0.3139, 0.893, 0.3018, 0.8941, 0.3139, 0.8943, 0.3018, 0.8941, 0.3139, 0.893, 0.3018, 0.8943, 0.3018, 0.893, 0.3018, 0.8946, 0.291, 0.8933, 0.291, 0.8946, 0.291, 0.893, 0.3018, 0.8946, 0.291, 0.8933, 0.291, 0.8951, 0.2822, 0.8938, 0.2822, 0.8951, 0.2822, 0.8933, 0.291, 0.8953, 0.8585, 0.894, 0.8585, 0.8949, 0.8477, 0.8936, 0.8477, 0.8949, 0.8477, 0.894, 0.8585, 0.8949, 0.8477, 0.8936, 0.8477, 0.8946, 0.8357, 0.8934, 0.8357, 0.8946, 0.8357, 0.8936, 0.8477, 0.8946, 0.8357, 0.8934, 0.8357, 0.8945, 0.8232, 0.8933, 0.8232, 0.8945, 0.8232, 0.8934, 0.8357, 0.7515, 0.5276, 0.7554, 0.527, 0.7544, 0.5396, 0.7554, 0.527, 0.7515, 0.5276, 0.7554, 0.5157, 0.7515, 0.5151, 0.7554, 0.5157, 0.7515, 0.5276, 0.7515, 0.5151, 0.7544, 0.503, 0.7554, 0.5157, 0.758, 0.5047, 0.7554, 0.5157, 0.7544, 0.503, 0.8896, 0.701, 0.8853, 0.701, 0.8893, 0.6912, 0.8849, 0.6912, 0.8893, 0.6912, 0.8853, 0.701, 0.8893, 0.6912, 0.8849, 0.6912, 0.889, 0.6802, 0.8847, 0.6803, 0.889, 0.6802, 0.8849, 0.6912, 0.889, 0.6802, 0.8847, 0.6803, 0.889, 0.6689, 0.8846, 0.6689, 0.889, 0.6689, 0.8847, 0.6803, 0.8516, 0.9805, 0.8603, 0.9862, 0.8496, 0.9835, 0.859, 0.9896, 0.8496, 0.9835, 0.8603, 0.9862, 0.8789, 0.6786, 0.847, 0.6789, 0.8788, 0.6663, 0.8469, 0.6666, 0.8788, 0.6663, 0.847, 0.6789, 0.7515, 0.9522, 0.7545, 0.9518, 0.7543, 0.9641, 0.7571, 0.9628, 0.7543, 0.9641, 0.7545, 0.9518, 0.884, 0.6805, 0.8796, 0.6805, 0.8839, 0.6691, 0.8795, 0.6691, 0.8839, 0.6691, 0.8796, 0.6805, 0.8995, 0.3909, 0.8908, 0.3852, 0.9012, 0.3883, 0.8919, 0.3822, 0.9012, 0.3883, 0.8908, 0.3852, 0.07617, 0.9989, 0.07617, 0.8547, 0.08697, 0.9989, 0.08697, 0.8547, 0.08697, 0.9989, 0.07617, 0.8547, 0.08697, 0.9989, 0.08697, 0.8547, 0.0974, 0.9991, 0.0974, 0.8549, 0.0974, 0.9991, 0.08697, 0.8547, 0.0974, 0.8549, 0.1067, 0.8553, 0.0974, 0.9991, 0.1067, 0.9995, 0.0974, 0.9991, 0.1067, 0.8553, 0.9089, 0.3969, 0.9143, 0.4076, 0.9066, 0.3989, 0.9116, 0.4088, 0.9066, 0.3989, 0.9143, 0.4076, 0.9143, 0.4076, 0.9171, 0.4194, 0.9116, 0.4088, 0.9142, 0.4198, 0.9116, 0.4088, 0.9171, 0.4194, 0.9171, 0.4194, 0.9171, 0.4317, 0.9142, 0.4198, 0.9142, 0.4312, 0.9142, 0.4198, 0.9171, 0.4317, 0.9171, 0.4317, 0.9143, 0.4435, 0.9142, 0.4312, 0.2641, 0.9989, 0.2536, 0.9991, 0.2641, 0.8547, 0.2536, 0.8549, 0.2641, 0.8547, 0.2536, 0.9991, 0.2641, 0.8547, 0.2536, 0.8549, 0.2636, 0.7907, 0.2522, 0.7909, 0.2636, 0.7907, 0.2536, 0.8549, 0.2636, 0.7907, 0.2522, 0.7909, 0.2625, 0.7348, 0.249, 0.7351, 0.2625, 0.7348, 0.2522, 0.7909, 0.2625, 0.7348, 0.249, 0.7351, 0.2544, 0.5507, 0.2253, 0.5512, 0.2544, 0.5507, 0.249, 0.7351, 0.2544, 0.5507, 0.2253, 0.5512, 0.252, 0.4479, 0.2182, 0.4485, 0.252, 0.4479, 0.2253, 0.5512, 0.252, 0.4479, 0.2182, 0.4485, 0.252, 0.01957, 0.2182, 0.02019, 0.252, 0.01957, 0.2182, 0.4485, 0.252, 0.01957, 0.2182, 0.02019, 0.2539, 1.396e-07, 0.2237, 0.0005531, 0.2539, 1.396e-07, 0.2182, 0.02019, 0.7978, 0.8345, 0.7983, 0.8687, 0.7515, 0.8293, 0.7519, 0.8536, 0.7515, 0.8293, 0.7983, 0.8687, 0.8647, 0.2367, 0.8726, 0.1688, 0.8868, 0.2367, 0.879, 0.1688, 0.8868, 0.2367, 0.8726, 0.1688, 0.879, 0.1688, 0.8852, 0.1669, 0.8868, 0.2367, 0.8852, 0.1669, 0.8908, 0.1633, 0.9083, 0.2302, 0.9275, 0.2176, 0.9083, 0.2302, 0.8908, 0.1633, 0.7515, 0.8041, 0.7519, 0.7798, 0.7978, 0.799, 0.7983, 0.7648, 0.7978, 0.799, 0.7519, 0.7798, 0.2851, 0.0, 0.3152, 0.0005532, 0.2869, 0.01957, 0.3207, 0.02019, 0.2869, 0.01957, 0.3152, 0.0005532, 0.2869, 0.01957, 0.3207, 0.02019, 0.2869, 0.4479, 0.3207, 0.4485, 0.2869, 0.4479, 0.3207, 0.02019, 0.2869, 0.4479, 0.3207, 0.4485, 0.2845, 0.5507, 0.3136, 0.5512, 0.2845, 0.5507, 0.3207, 0.4485, 0.2845, 0.5507, 0.3136, 0.5512, 0.2764, 0.7348, 0.2899, 0.7351, 0.2764, 0.7348, 0.3136, 0.5512, 0.2764, 0.7348, 0.2899, 0.7351, 0.2753, 0.7907, 0.2867, 0.7909, 0.2753, 0.7907, 0.2899, 0.7351, 0.2753, 0.7907, 0.2867, 0.7909, 0.2749, 0.8547, 0.2853, 0.8549, 0.2749, 0.8547, 0.2867, 0.7909, 0.2749, 0.8547, 0.2853, 0.8549, 0.2749, 0.9989, 0.2853, 0.9991, 0.2749, 0.9989, 0.2853, 0.8549, 0.9013, 0.4628, 0.8995, 0.4602, 0.9089, 0.4541, 0.8995, 0.4602, 0.9013, 0.4628, 0.8908, 0.4659, 0.8919, 0.4689, 0.8908, 0.4659, 0.9013, 0.4628, 0.8908, 0.4659, 0.8919, 0.4689, 0.8811, 0.4689, 0.8815, 0.4721, 0.8811, 0.4689, 0.8919, 0.4689, 0.8811, 0.4689, 0.8815, 0.4721, 0.8711, 0.4689, 0.8707, 0.4721, 0.8711, 0.4689, 0.8815, 0.4721, 0.8707, 0.4721, 0.8603, 0.469, 0.8711, 0.4689, 0.8614, 0.4659, 0.8711, 0.4689, 0.8603, 0.469, 0.8847, 0.6092, 0.889, 0.6092, 0.8849, 0.6202, 0.889, 0.6092, 0.8847, 0.6092, 0.889, 0.5977, 0.8846, 0.5978, 0.889, 0.5977, 0.8847, 0.6092, 0.889, 0.5977, 0.8846, 0.5978, 0.889, 0.5867, 0.8847, 0.5868, 0.889, 0.5867, 0.8846, 0.5978, 0.8847, 0.5868, 0.8849, 0.5769, 0.889, 0.5867, 0.8893, 0.5768, 0.889, 0.5867, 0.8849, 0.5769, 0.8161, 0.9114, 0.8179, 0.9087, 0.8232, 0.9195, 0.8179, 0.9087, 0.8161, 0.9114, 0.8085, 0.9026, 0.8074, 0.9057, 0.8085, 0.9026, 0.8161, 0.9114, 0.8074, 0.9057, 0.7977, 0.9028, 0.8085, 0.9026, 0.7981, 0.8994, 0.8085, 0.9026, 0.7977, 0.9028, 0.8373, 0.3482, 0.8369, 0.3376, 0.8692, 0.3482, 0.8688, 0.3376, 0.8692, 0.3482, 0.8369, 0.3376, 0.916, 0.9522, 0.9128, 0.9518, 0.916, 0.9399, 0.9128, 0.9518, 0.916, 0.9522, 0.9102, 0.9627, 0.9132, 0.9641, 0.9102, 0.9627, 0.916, 0.9522, 0.9102, 0.9627, 0.9132, 0.9641, 0.9052, 0.9725, 0.9078, 0.9748, 0.9052, 0.9725, 0.9132, 0.9641, 0.9052, 0.9725, 0.9078, 0.9748, 0.8982, 0.9805, 0.9001, 0.9835, 0.8982, 0.9805, 0.9078, 0.9748, 0.8982, 0.9805, 0.9001, 0.9835, 0.8895, 0.9862, 0.8908, 0.9896, 0.8895, 0.9862, 0.9001, 0.9835, 0.8895, 0.9862, 0.8908, 0.9896, 0.8799, 0.9891, 0.8803, 0.9928, 0.8799, 0.9891, 0.8908, 0.9896, 0.8799, 0.9891, 0.8803, 0.9928, 0.8699, 0.9891, 0.8695, 0.9928, 0.8699, 0.9891, 0.8803, 0.9928, 0.8695, 0.9928, 0.859, 0.9896, 0.8699, 0.9891, 0.8603, 0.9862, 0.8699, 0.9891, 0.859, 0.9896, 0.8791, 0.6905, 0.8472, 0.6908, 0.8789, 0.6786, 0.847, 0.6789, 0.8789, 0.6786, 0.8472, 0.6908, 0.7515, 0.94, 0.7545, 0.9404, 0.7515, 0.9522, 0.7545, 0.9518, 0.7515, 0.9522, 0.7545, 0.9404, 0.8842, 0.6915, 0.8798, 0.6916, 0.884, 0.6805, 0.8796, 0.6805, 0.884, 0.6805, 0.8798, 0.6916, 0.8908, 0.3852, 0.8811, 0.3822, 0.8919, 0.3822, 0.8815, 0.379, 0.8919, 0.3822, 0.8811, 0.3822, 0.06575, 0.9991, 0.06575, 0.8549, 0.07617, 0.9989, 0.07617, 0.8547, 0.07617, 0.9989, 0.06575, 0.8549, 0.06575, 0.8549, 0.06432, 0.7909, 0.07617, 0.8547, 0.06432, 0.7909, 0.06575, 0.8549, 0.05414, 0.7913, 0.0564, 0.8553, 0.05414, 0.7913, 0.06575, 0.8549, 0.4902, 0.8558, 0.4825, 0.8553, 0.4931, 0.7919, 0.4902, 0.8558, 0.4902, 1.0, 0.4825, 0.8553, 0.0564, 0.9995, 0.0564, 0.8553, 0.06575, 0.9991, 0.06575, 0.8549, 0.06575, 0.9991, 0.0564, 0.8553, 0.4825, 0.9995, 0.4825, 0.8553, 0.4902, 1.0, 0.4825, 0.8553, 0.4825, 0.9995, 0.4732, 0.8549, 0.4732, 0.9991, 0.4732, 0.8549, 0.4825, 0.9995, 0.4732, 0.9991, 0.4627, 0.9989, 0.4732, 0.8549, 0.8509, 0.3883, 0.8526, 0.3909, 0.8433, 0.397, 0.8526, 0.3909, 0.8509, 0.3883, 0.8613, 0.3852, 0.8602, 0.3822, 0.8613, 0.3852, 0.8509, 0.3883, 0.8613, 0.3852, 0.8602, 0.3822, 0.871, 0.3822, 0.8707, 0.379, 0.871, 0.3822, 0.8602, 0.3822, 0.871, 0.3822, 0.8707, 0.379, 0.8811, 0.3822, 0.8815, 0.379, 0.8811, 0.3822, 0.8707, 0.379, 0.8798, 0.6916, 0.8842, 0.6915, 0.8802, 0.7014, 0.8846, 0.7014, 0.8802, 0.7014, 0.8842, 0.6915, 0.8846, 0.4739, 0.889, 0.4739, 0.8842, 0.482, 0.8886, 0.482, 0.8842, 0.482, 0.889, 0.4739, 0.8842, 0.482, 0.8886, 0.482, 0.884, 0.4919, 0.8884, 0.4918, 0.884, 0.4919, 0.8886, 0.482, 0.8884, 0.4918, 0.8883, 0.5029, 0.884, 0.4919, 0.7779, 0.9057, 0.7692, 0.9114, 0.7768, 0.9026, 0.7674, 0.9087, 0.7768, 0.9026, 0.7692, 0.9114, 0.8368, 0.3134, 0.8369, 0.3015, 0.8687, 0.3134, 0.8688, 0.3015, 0.8687, 0.3134, 0.8369, 0.3015, 0.8688, 0.3015, 0.8369, 0.3015, 0.8692, 0.2909, 0.8373, 0.2909, 0.8692, 0.2909, 0.8369, 0.3015, 0.8692, 0.2909, 0.8373, 0.2909, 0.8696, 0.2822, 0.8377, 0.2822, 0.8696, 0.2822, 0.8373, 0.2909, 0.8795, 0.7012, 0.8476, 0.7014, 0.8791, 0.6905, 0.8472, 0.6908, 0.8791, 0.6905, 0.8476, 0.7014, 0.7515, 0.94, 0.7543, 0.9281, 0.7545, 0.9404, 0.7571, 0.9294, 0.7545, 0.9404, 0.7543, 0.9281, 0.7543, 0.9281, 0.7598, 0.9174, 0.7571, 0.9294, 0.7621, 0.9195, 0.7571, 0.9294, 0.7598, 0.9174, 0.7598, 0.9174, 0.7674, 0.9087, 0.7621, 0.9195, 0.7692, 0.9114, 0.7621, 0.9195, 0.7674, 0.9087, 0.8687, 0.3134, 0.8687, 0.3257, 0.8368, 0.3134, 0.8368, 0.3257, 0.8368, 0.3134, 0.8687, 0.3257, 0.7768, 0.9026, 0.7872, 0.8994, 0.7779, 0.9057, 0.7876, 0.9028, 0.7779, 0.9057, 0.7872, 0.8994, 0.8883, 0.5029, 0.8884, 0.5143, 0.8839, 0.5029, 0.884, 0.5143, 0.8839, 0.5029, 0.8884, 0.5143, 0.8405, 0.4089, 0.8379, 0.4076, 0.8455, 0.399, 0.8433, 0.397, 0.8455, 0.399, 0.8379, 0.4076, 0.8455, 0.399, 0.8433, 0.397, 0.8526, 0.3909, 0.4627, 0.8547, 0.4732, 0.8549, 0.4627, 0.9989, 0.4732, 0.8549, 0.4627, 0.8547, 0.4746, 0.7909, 0.4632, 0.7907, 0.4746, 0.7909, 0.4627, 0.8547, 0.4746, 0.7909, 0.4632, 0.7907, 0.4778, 0.7351, 0.4643, 0.7348, 0.4778, 0.7351, 0.4632, 0.7907, 0.4778, 0.7351, 0.4643, 0.7348, 0.5015, 0.5512, 0.4724, 0.5507, 0.5015, 0.5512, 0.4643, 0.7348, 0.5015, 0.5512, 0.4724, 0.5507, 0.5086, 0.4485, 0.4748, 0.4479, 0.5086, 0.4485, 0.4724, 0.5507, 0.5086, 0.4485, 0.4748, 0.4479, 0.5086, 0.02019, 0.4748, 0.01957, 0.5086, 0.02019, 0.4748, 0.4479, 0.5086, 0.02019, 0.4748, 0.01957, 0.5031, 0.0005532, 0.4729, 0.0, 0.5031, 0.0005532, 0.4748, 0.01957, 0.7983, 0.5995, 0.7978, 0.6337, 0.7519, 0.6145, 0.7515, 0.6388, 0.7519, 0.6145, 0.7978, 0.6337, 0.8241, 0.06458, 0.8433, 0.05199, 0.8608, 0.1189, 0.8663, 0.1152, 0.8608, 0.1189, 0.8433, 0.05199, 0.8433, 0.05199, 0.8647, 0.04547, 0.8663, 0.1152, 0.7515, 0.664, 0.7515, 0.6388, 0.7978, 0.6691, 0.7978, 0.6337, 0.7978, 0.6691, 0.7515, 0.6388, 0.4417, 3.49e-08, 0.4729, 0.0, 0.4398, 0.01957, 0.4748, 0.01957, 0.4398, 0.01957, 0.4729, 0.0, 0.4398, 0.01957, 0.4748, 0.01957, 0.4398, 0.4479, 0.4748, 0.4479, 0.4398, 0.4479, 0.4748, 0.01957, 0.4398, 0.4479, 0.4748, 0.4479, 0.4423, 0.5507, 0.4724, 0.5507, 0.4423, 0.5507, 0.4748, 0.4479, 0.4423, 0.5507, 0.4724, 0.5507, 0.4504, 0.7348, 0.4643, 0.7348, 0.4504, 0.7348, 0.4724, 0.5507, 0.4504, 0.7348, 0.4643, 0.7348, 0.4515, 0.7907, 0.4632, 0.7907, 0.4515, 0.7907, 0.4643, 0.7348, 0.4515, 0.7907, 0.4632, 0.7907, 0.4519, 0.8547, 0.4627, 0.8547, 0.4519, 0.8547, 0.4632, 0.7907, 0.4519, 0.8547, 0.4627, 0.8547, 0.4519, 0.9989, 0.4627, 0.9989, 0.4519, 0.9989, 0.4627, 0.8547, 0.4519, 0.9989, 0.4415, 0.9991, 0.4519, 0.8547, 0.8379, 0.4076, 0.8405, 0.4089, 0.8351, 0.4195, 0.8379, 0.4199, 0.8351, 0.4195, 0.8405, 0.4089, 0.8351, 0.4195, 0.8379, 0.4199, 0.8351, 0.4317, 0.8379, 0.4313, 0.8351, 0.4317, 0.8379, 0.4199, 0.8379, 0.4313, 0.8405, 0.4423, 0.8351, 0.4317, 0.8849, 0.5769, 0.8853, 0.5688, 0.8893, 0.5768, 0.8897, 0.5688, 0.8893, 0.5768, 0.8853, 0.5688, 0.8846, 0.5352, 0.8842, 0.5253, 0.889, 0.5352, 0.8886, 0.5253, 0.889, 0.5352, 0.8842, 0.5253, 0.8842, 0.5253, 0.884, 0.5143, 0.8886, 0.5253, 0.8884, 0.5143, 0.8886, 0.5253, 0.884, 0.5143, 0.7977, 0.9028, 0.7876, 0.9028, 0.7981, 0.8994, 0.7872, 0.8994, 0.7981, 0.8994, 0.7876, 0.9028, 0.8369, 0.3376, 0.8368, 0.3257, 0.8688, 0.3376, 0.8687, 0.3257, 0.8688, 0.3376, 0.8368, 0.3257, 0.9128, 0.9404, 0.916, 0.9399, 0.9128, 0.9518, 0.8379, 0.4436, 0.8351, 0.4317, 0.8405, 0.4423, 0.678, 1.0, 0.6704, 0.9995, 0.678, 0.8558, 0.6704, 0.8553, 0.678, 0.8558, 0.6704, 0.9995, 0.678, 0.8558, 0.6704, 0.8553, 0.681, 0.7919, 0.6727, 0.7913, 0.681, 0.7919, 0.6704, 0.8553, 0.681, 0.7919, 0.6727, 0.7913, 0.6876, 0.7362, 0.415, 0.7362, 0.4248, 0.7355, 0.4216, 0.7919, 0.4248, 0.7355, 0.415, 0.7362, 0.3871, 0.5522, 0.7155, 0.5522, 0.7368, 0.5537, 0.6777, 0.7355, 0.7368, 0.5537, 0.7155, 0.5522, 0.7515, 0.4514, 0.7268, 0.4497, 0.7515, 0.4514, 0.7155, 0.5522, 0.7515, 0.4514, 0.7268, 0.4497, 0.7515, 0.02308, 0.7268, 0.02139, 0.7515, 0.02308, 0.7268, 0.4497, 0.927, 0.0004841, 0.9573, 0.02036, 0.9215, 0.01565, 0.9485, 0.03337, 0.9215, 0.01565, 0.9573, 0.02036, 0.9215, 0.01565, 0.9485, 0.03337, 0.9083, 0.05199, 0.9275, 0.06458, 0.9083, 0.05199, 0.9485, 0.03337, 0.9275, 0.06458, 0.8908, 0.1189, 0.9083, 0.05199, 0.8852, 0.1153, 0.9083, 0.05199, 0.8908, 0.1189, 0.9083, 0.05199, 0.8852, 0.1153, 0.8869, 0.04548, 0.879, 0.1134, 0.8869, 0.04548, 0.8852, 0.1153, 0.879, 0.1134, 0.8726, 0.1134, 0.8869, 0.04548, 0.8647, 0.04547, 0.8869, 0.04548, 0.8726, 0.1134, 0.7519, 0.6883, 0.7515, 0.664, 0.7983, 0.7034, 0.7978, 0.6691, 0.7983, 0.7034, 0.7515, 0.664, 0.4116, 0.0005531, 0.4417, 3.49e-08, 0.4061, 0.02019, 0.4398, 0.01957, 0.4061, 0.02019, 0.4417, 3.49e-08, 0.4061, 0.02019, 0.4398, 0.01957, 0.4061, 0.4485, 0.4398, 0.4479, 0.4061, 0.4485, 0.4398, 0.01957, 0.4061, 0.4485, 0.4398, 0.4479, 0.4132, 0.5512, 0.4423, 0.5507, 0.4132, 0.5512, 0.4398, 0.4479, 0.4132, 0.5512, 0.4423, 0.5507, 0.4369, 0.7351, 0.4504, 0.7348, 0.4369, 0.7351, 0.4423, 0.5507, 0.4369, 0.7351, 0.4504, 0.7348, 0.4401, 0.7909, 0.4515, 0.7907, 0.4401, 0.7909, 0.4504, 0.7348, 0.4401, 0.7909, 0.4515, 0.7907, 0.4415, 0.8549, 0.4519, 0.8547, 0.4415, 0.8549, 0.4515, 0.7907, 0.4415, 0.8549, 0.4519, 0.8547, 0.4415, 0.9991, 0.4415, 0.9991, 0.4322, 0.9995, 0.4415, 0.8549, 0.4322, 0.8553, 0.4415, 0.8549, 0.4322, 0.9995, 0.4415, 0.8549, 0.4322, 0.8553, 0.4401, 0.7909, 0.4299, 0.7913, 0.4401, 0.7909, 0.4322, 0.8553, 0.4401, 0.7909, 0.4299, 0.7913, 0.4369, 0.7351, 0.4248, 0.7355, 0.4369, 0.7351, 0.4299, 0.7913, 0.4369, 0.7351, 0.4248, 0.7355, 0.4132, 0.5512, 0.3871, 0.5522, 0.4132, 0.5512, 0.4248, 0.7355, 0.4132, 0.5512, 0.3871, 0.5522, 0.4061, 0.4485, 0.3758, 0.4497, 0.4061, 0.4485, 0.3871, 0.5522, 0.4061, 0.4485, 0.3758, 0.4497, 0.4061, 0.02019, 0.3758, 0.02139, 0.4061, 0.02019, 0.3758, 0.4497, 0.4061, 0.02019, 0.3758, 0.02139, 0.4116, 0.0005531, 0.3846, 0.001621, 0.4116, 0.0005531, 0.3758, 0.02139, 0.7983, 0.7034, 0.7992, 0.7341, 0.7519, 0.6883, 0.7526, 0.7101, 0.7519, 0.6883, 0.7992, 0.7341, 0.8726, 0.1134, 0.8663, 0.1152, 0.8647, 0.04547, 0.8908, 0.1189, 0.9275, 0.06458, 0.8953, 0.1241, 0.9431, 0.08238, 0.8953, 0.1241, 0.9275, 0.06458, 0.8953, 0.1241, 0.9431, 0.08238, 0.8985, 0.1304, 0.9542, 0.1042, 0.8985, 0.1304, 0.9431, 0.08238, 0.8985, 0.1304, 0.9542, 0.1042, 0.9002, 0.1374, 0.96, 0.1285, 0.9002, 0.1374, 0.9542, 0.1042, 0.9002, 0.1374, 0.96, 0.1285, 0.9002, 0.1447, 0.96, 0.1537, 0.9002, 0.1447, 0.96, 0.1285, 0.96, 0.1537, 0.9542, 0.178, 0.9002, 0.1447, 0.7996, 0.6883, 0.8459, 0.7034, 0.8002, 0.7101, 0.8469, 0.7341, 0.8002, 0.7101, 0.8459, 0.7034, 0.9542, 0.178, 0.9862, 0.1931, 0.9431, 0.1998, 0.9706, 0.2237, 0.9431, 0.1998, 0.9862, 0.1931, 0.7526, 0.758, 0.7992, 0.7341, 0.7519, 0.7798, 0.7983, 0.7648, 0.7519, 0.7798, 0.7992, 0.7341, 0.3422, 0.001621, 0.351, 0.02139, 0.3152, 0.0005532, 0.3207, 0.02019, 0.3152, 0.0005532, 0.351, 0.02139, 0.351, 0.02139, 0.351, 0.4497, 0.3207, 0.02019, 0.3207, 0.4485, 0.3207, 0.02019, 0.351, 0.4497, 0.3207, 0.4485, 0.351, 0.4497, 0.3136, 0.5512, 0.3397, 0.5522, 0.3136, 0.5512, 0.351, 0.4497, 0.3136, 0.5512, 0.3397, 0.5522, 0.2899, 0.7351, 0.302, 0.7355, 0.2899, 0.7351, 0.3397, 0.5522, 0.2899, 0.7351, 0.302, 0.7355, 0.2867, 0.7909, 0.2969, 0.7913, 0.2867, 0.7909, 0.302, 0.7355, 0.2867, 0.7909, 0.2969, 0.7913, 0.2853, 0.8549, 0.2946, 0.8553, 0.2853, 0.8549, 0.2969, 0.7913, 0.2946, 0.8553, 0.2946, 0.9995, 0.2853, 0.8549, 0.2853, 0.9991, 0.2853, 0.8549, 0.2946, 0.9995, 0.9066, 0.4521, 0.9089, 0.4541, 0.8995, 0.4602, 0.9089, 0.4541, 0.9066, 0.4521, 0.9143, 0.4435, 0.9116, 0.4423, 0.9143, 0.4435, 0.9066, 0.4521, 0.9116, 0.4423, 0.9142, 0.4312, 0.9143, 0.4435, 0.2749, 0.9989, 0.2641, 0.9989, 0.2749, 0.8547, 0.2641, 0.8547, 0.2749, 0.8547, 0.2641, 0.9989, 0.2749, 0.8547, 0.2641, 0.8547, 0.2753, 0.7907, 0.2636, 0.7907, 0.2753, 0.7907, 0.2641, 0.8547, 0.2753, 0.7907, 0.2636, 0.7907, 0.2764, 0.7348, 0.2625, 0.7348, 0.2764, 0.7348, 0.2636, 0.7907, 0.2764, 0.7348, 0.2625, 0.7348, 0.2845, 0.5507, 0.2544, 0.5507, 0.2845, 0.5507, 0.2625, 0.7348, 0.2845, 0.5507, 0.2544, 0.5507, 0.2869, 0.4479, 0.252, 0.4479, 0.2869, 0.4479, 0.2544, 0.5507, 0.2869, 0.4479, 0.252, 0.4479, 0.2869, 0.01957, 0.252, 0.01957, 0.2869, 0.01957, 0.252, 0.4479, 0.2869, 0.01957, 0.252, 0.01957, 0.2851, 0.0, 0.2539, 1.396e-07, 0.2851, 0.0, 0.252, 0.01957, 0.7978, 0.799, 0.7978, 0.8345, 0.7515, 0.8041, 0.7515, 0.8293, 0.7515, 0.8041, 0.7978, 0.8345, 0.9083, 0.2302, 0.8868, 0.2367, 0.8852, 0.1669, 0.2946, 0.9995, 0.2946, 0.8553, 0.3023, 1.0, 0.3023, 0.8558, 0.3023, 1.0, 0.2946, 0.8553, 0.62, 0.9995, 0.62, 0.8553, 0.6294, 0.9991, 0.6294, 0.8549, 0.6294, 0.9991, 0.62, 0.8553, 0.6294, 0.9991, 0.6294, 0.8549, 0.6398, 0.9989, 0.6398, 0.8547, 0.6398, 0.9989, 0.6294, 0.8549, 0.6398, 0.9989, 0.6398, 0.8547, 0.6506, 0.9989, 0.6506, 0.8547, 0.6506, 0.9989, 0.6398, 0.8547, 0.6506, 0.9989, 0.6506, 0.8547, 0.6611, 0.9991, 0.6611, 0.8549, 0.6611, 0.9991, 0.6506, 0.8547, 0.6611, 0.8549, 0.6704, 0.8553, 0.6611, 0.9991, 0.6704, 0.9995, 0.6611, 0.9991, 0.6704, 0.8553, 0.8433, 0.4542, 0.8379, 0.4436, 0.8456, 0.4522, 0.8405, 0.4423, 0.8456, 0.4522, 0.8379, 0.4436, 0.8456, 0.4522, 0.8527, 0.4602, 0.8433, 0.4542, 0.8509, 0.4628, 0.8433, 0.4542, 0.8527, 0.4602, 0.8527, 0.4602, 0.8614, 0.4659, 0.8509, 0.4628, 0.8603, 0.469, 0.8509, 0.4628, 0.8614, 0.4659, 0.8893, 0.6202, 0.8849, 0.6202, 0.889, 0.6092, 0.8849, 0.6202, 0.8893, 0.6202, 0.8853, 0.6301, 0.8897, 0.6301, 0.8853, 0.6301, 0.8893, 0.6202, 0.8802, 0.5688, 0.8846, 0.5688, 0.8798, 0.5769, 0.8842, 0.5768, 0.8798, 0.5769, 0.8846, 0.5688, 0.8798, 0.5769, 0.8842, 0.5768, 0.8796, 0.5868, 0.884, 0.5867, 0.8796, 0.5868, 0.8842, 0.5768, 0.8161, 0.9808, 0.8232, 0.9727, 0.8179, 0.9835, 0.8256, 0.9748, 0.8179, 0.9835, 0.8232, 0.9727, 0.8232, 0.9727, 0.8282, 0.9628, 0.8256, 0.9748, 0.831, 0.9641, 0.8256, 0.9748, 0.8282, 0.9628, 0.8282, 0.9628, 0.8308, 0.9518, 0.831, 0.9641, 0.8338, 0.9522, 0.831, 0.9641, 0.8308, 0.9518, 0.8338, 0.9522, 0.8308, 0.9518, 0.8338, 0.9399, 0.8308, 0.9404, 0.8338, 0.9399, 0.8308, 0.9518, 0.8338, 0.9399, 0.8308, 0.9404, 0.831, 0.9281, 0.8282, 0.9294, 0.831, 0.9281, 0.8308, 0.9404, 0.831, 0.9281, 0.8282, 0.9294, 0.8256, 0.9174, 0.8232, 0.9195, 0.8256, 0.9174, 0.8282, 0.9294, 0.8256, 0.9174, 0.8232, 0.9195, 0.8179, 0.9087, 0.6704, 0.8553, 0.6611, 0.8549, 0.6727, 0.7913, 0.6625, 0.7909, 0.6727, 0.7913, 0.6611, 0.8549, 0.6727, 0.7913, 0.6625, 0.7909, 0.6777, 0.7355, 0.6657, 0.7351, 0.6777, 0.7355, 0.6625, 0.7909, 0.6777, 0.7355, 0.6657, 0.7351, 0.7155, 0.5522, 0.6894, 0.5512, 0.7155, 0.5522, 0.6657, 0.7351, 0.7155, 0.5522, 0.6894, 0.5512, 0.7268, 0.4497, 0.6965, 0.4485, 0.7268, 0.4497, 0.6894, 0.5512, 0.7268, 0.4497, 0.6965, 0.4485, 0.7268, 0.02139, 0.6965, 0.02019, 0.7268, 0.02139, 0.6965, 0.4485, 0.7268, 0.02139, 0.6965, 0.02019, 0.718, 0.001621, 0.691, 0.0005533, 0.718, 0.001621, 0.6965, 0.02019, 0.8469, 0.5688, 0.8459, 0.5995, 0.8002, 0.5927, 0.7996, 0.6145, 0.8002, 0.5927, 0.8459, 0.5995, 0.8459, 0.5995, 0.8455, 0.6337, 0.7996, 0.6145, 0.6608, 0.0, 0.691, 0.0005533, 0.6627, 0.01957, 0.6965, 0.02019, 0.6627, 0.01957, 0.691, 0.0005533, 0.6965, 0.02019, 0.6965, 0.4485, 0.6627, 0.01957, 0.6627, 0.4479, 0.6627, 0.01957, 0.6965, 0.4485, 0.6627, 0.01957, 0.6627, 0.4479, 0.6277, 0.01957, 0.6277, 0.4479, 0.6277, 0.01957, 0.6627, 0.4479, 0.6277, 0.01957, 0.6277, 0.4479, 0.5939, 0.02019, 0.5939, 0.4485, 0.5939, 0.02019, 0.6277, 0.4479, 0.5939, 0.02019, 0.5939, 0.4485, 0.5637, 0.02139, 0.5637, 0.4497, 0.5637, 0.02139, 0.5939, 0.4485, 0.3758, 0.02308, 0.3758, 0.4514, 0.351, 0.02139, 0.351, 0.4497, 0.351, 0.02139, 0.3758, 0.4514, 0.351, 0.4497, 0.3758, 0.4514, 0.3397, 0.5522, 0.361, 0.5537, 0.3397, 0.5522, 0.3758, 0.4514, 0.3397, 0.5522, 0.361, 0.5537, 0.302, 0.7355, 0.6127, 0.7355, 0.6029, 0.7362, 0.575, 0.5522, 0.6029, 0.7362, 0.6127, 0.7355, 0.6095, 0.7919, 0.3052, 0.7919, 0.2969, 0.7913, 0.3118, 0.7362, 0.2969, 0.7913, 0.3052, 0.7919, 0.2946, 0.8553, 0.3023, 0.8558, 0.2946, 0.8553, 0.3052, 0.7919, 0.6178, 0.7913, 0.628, 0.7909, 0.62, 0.8553, 0.6294, 0.8549, 0.62, 0.8553, 0.628, 0.7909, 0.6294, 0.8549, 0.628, 0.7909, 0.6398, 0.8547, 0.6393, 0.7907, 0.6398, 0.8547, 0.628, 0.7909, 0.6398, 0.8547, 0.6393, 0.7907, 0.6506, 0.8547, 0.6511, 0.7907, 0.6506, 0.8547, 0.6393, 0.7907, 0.6506, 0.8547, 0.6511, 0.7907, 0.6611, 0.8549, 0.6625, 0.7909, 0.6611, 0.8549, 0.6511, 0.7907, 0.6511, 0.7907, 0.6522, 0.7348, 0.6625, 0.7909, 0.6657, 0.7351, 0.6625, 0.7909, 0.6522, 0.7348, 0.6522, 0.7348, 0.6603, 0.5507, 0.6657, 0.7351, 0.6894, 0.5512, 0.6657, 0.7351, 0.6603, 0.5507, 0.6603, 0.5507, 0.6627, 0.4479, 0.6894, 0.5512, 0.6965, 0.4485, 0.6894, 0.5512, 0.6627, 0.4479, 0.6627, 0.4479, 0.6603, 0.5507, 0.6277, 0.4479, 0.6302, 0.5507, 0.6277, 0.4479, 0.6603, 0.5507, 0.6277, 0.4479, 0.6302, 0.5507, 0.5939, 0.4485, 0.6011, 0.5512, 0.5939, 0.4485, 0.6302, 0.5507, 0.6011, 0.5512, 0.575, 0.5522, 0.5939, 0.4485, 0.5637, 0.4497, 0.5939, 0.4485, 0.575, 0.5522, 0.575, 0.5522, 0.6011, 0.5512, 0.6127, 0.7355, 0.6248, 0.7351, 0.6127, 0.7355, 0.6011, 0.5512, 0.6127, 0.7355, 0.6248, 0.7351, 0.6178, 0.7913, 0.628, 0.7909, 0.6178, 0.7913, 0.6248, 0.7351, 0.628, 0.7909, 0.6248, 0.7351, 0.6393, 0.7907, 0.6383, 0.7348, 0.6393, 0.7907, 0.6248, 0.7351, 0.6393, 0.7907, 0.6383, 0.7348, 0.6511, 0.7907, 0.6522, 0.7348, 0.6511, 0.7907, 0.6383, 0.7348, 0.6383, 0.7348, 0.6302, 0.5507, 0.6522, 0.7348, 0.6603, 0.5507, 0.6522, 0.7348, 0.6302, 0.5507, 0.6302, 0.5507, 0.6383, 0.7348, 0.6011, 0.5512, 0.6248, 0.7351, 0.6011, 0.5512, 0.6383, 0.7348, 0.9821, 0.2337, 0.9706, 0.2237, 0.9996, 0.1993, 0.9862, 0.1931, 0.9996, 0.1993, 0.9706, 0.2237, 0.5637, 0.02139, 0.5724, 0.001621, 0.5939, 0.02019, 0.5995, 0.000553, 0.5939, 0.02019, 0.5724, 0.001621, 0.5939, 0.02019, 0.5995, 0.000553, 0.6277, 0.01957, 0.6296, 6.98e-08, 0.6277, 0.01957, 0.5995, 0.000553, 0.6296, 6.98e-08, 0.6608, 0.0, 0.6277, 0.01957, 0.6627, 0.01957, 0.6277, 0.01957, 0.6608, 0.0, 0.8455, 0.6337, 0.8455, 0.6691, 0.7992, 0.6388, 0.7992, 0.664, 0.7992, 0.6388, 0.8455, 0.6691, 0.8455, 0.6691, 0.8459, 0.7034, 0.7992, 0.664, 0.7996, 0.6883, 0.7992, 0.664, 0.8459, 0.7034, 0.8985, 0.1518, 0.9002, 0.1447, 0.9542, 0.178, 0.9542, 0.178, 0.9431, 0.1998, 0.8985, 0.1518, 0.8953, 0.1581, 0.8985, 0.1518, 0.9431, 0.1998, 0.9431, 0.1998, 0.9275, 0.2176, 0.8953, 0.1581, 0.8908, 0.1633, 0.8953, 0.1581, 0.9275, 0.2176, 0.7992, 0.6388, 0.7996, 0.6145, 0.8455, 0.6337, 0.8608, 0.1189, 0.8562, 0.1241, 0.8241, 0.06458, 0.8084, 0.08238, 0.8241, 0.06458, 0.8562, 0.1241, 0.7526, 0.5927, 0.7992, 0.5688, 0.7519, 0.6145, 0.7983, 0.5995, 0.7519, 0.6145, 0.7992, 0.5688, 0.5301, 0.001621, 0.5389, 0.02139, 0.5031, 0.0005532, 0.5086, 0.02019, 0.5031, 0.0005532, 0.5389, 0.02139, 0.5389, 0.02139, 0.5389, 0.4497, 0.5086, 0.02019, 0.5086, 0.4485, 0.5086, 0.02019, 0.5389, 0.4497, 0.5086, 0.4485, 0.5389, 0.4497, 0.5015, 0.5512, 0.5276, 0.5522, 0.5015, 0.5512, 0.5389, 0.4497, 0.5015, 0.5512, 0.5276, 0.5522, 0.4778, 0.7351, 0.4899, 0.7355, 0.4778, 0.7351, 0.5276, 0.5522, 0.4778, 0.7351, 0.4899, 0.7355, 0.4746, 0.7909, 0.4848, 0.7913, 0.4746, 0.7909, 0.4899, 0.7355, 0.4746, 0.7909, 0.4848, 0.7913, 0.4732, 0.8549, 0.4825, 0.8553, 0.4732, 0.8549, 0.4848, 0.7913, 0.4848, 0.7913, 0.4931, 0.7919, 0.4825, 0.8553, 0.4931, 0.7919, 0.4848, 0.7913, 0.4997, 0.7362, 0.03921, 0.7362, 0.04907, 0.7355, 0.04582, 0.7919, 0.04907, 0.7355, 0.03921, 0.7362, 0.01131, 0.5522, 0.5276, 0.5522, 0.5489, 0.5537, 0.4899, 0.7355, 0.5489, 0.5537, 0.5276, 0.5522, 0.5637, 0.4514, 0.5389, 0.4497, 0.5637, 0.4514, 0.5276, 0.5522, 0.5389, 0.4497, 0.5389, 0.02139, 0.5637, 0.4514, 0.5637, 0.02308, 0.5637, 0.4514, 0.5389, 0.02139, 7.682e-09, 0.4497, 0.0, 0.02139, 0.03029, 0.4485, 0.03029, 0.02019, 0.03029, 0.4485, 0.0, 0.02139, 0.03029, 0.4485, 0.03029, 0.02019, 0.06407, 0.4479, 0.06407, 0.01957, 0.06407, 0.4479, 0.03029, 0.02019, 0.06407, 0.4479, 0.06407, 0.01957, 0.09906, 0.4479, 0.09906, 0.01957, 0.09906, 0.4479, 0.06407, 0.01957, 0.09906, 0.4479, 0.09906, 0.01957, 0.1328, 0.4485, 0.1328, 0.02019, 0.1328, 0.4485, 0.09906, 0.01957, 0.1328, 0.02019, 0.1631, 0.02139, 0.1328, 0.4485, 0.1631, 0.4497, 0.1328, 0.4485, 0.1631, 0.02139, 0.1328, 0.4485, 0.1631, 0.4497, 0.1257, 0.5512, 0.1518, 0.5522, 0.1257, 0.5512, 0.1631, 0.4497, 0.1257, 0.5512, 0.1518, 0.5522, 0.102, 0.7351, 0.1141, 0.7355, 0.102, 0.7351, 0.1518, 0.5522, 0.102, 0.7351, 0.1141, 0.7355, 0.09882, 0.7909, 0.109, 0.7913, 0.09882, 0.7909, 0.1141, 0.7355, 0.09882, 0.7909, 0.109, 0.7913, 0.0974, 0.8549, 0.1067, 0.8553, 0.0974, 0.8549, 0.109, 0.7913, 0.109, 0.7913, 0.1173, 0.7919, 0.1067, 0.8553, 0.1144, 0.8558, 0.1067, 0.8553, 0.1173, 0.7919, 0.1067, 0.8553, 0.1144, 0.8558, 0.1067, 0.9995, 0.1144, 1.0, 0.1067, 0.9995, 0.1144, 0.8558, 0.2443, 0.8553, 0.2536, 0.8549, 0.2443, 0.9995, 0.2536, 0.9991, 0.2443, 0.9995, 0.2536, 0.8549, 0.2536, 0.8549, 0.2443, 0.8553, 0.2522, 0.7909, 0.242, 0.7913, 0.2522, 0.7909, 0.2443, 0.8553, 0.2522, 0.7909, 0.242, 0.7913, 0.249, 0.7351, 0.237, 0.7355, 0.249, 0.7351, 0.242, 0.7913, 0.249, 0.7351, 0.237, 0.7355, 0.2253, 0.5512, 0.1992, 0.5522, 0.2253, 0.5512, 0.237, 0.7355, 0.2253, 0.5512, 0.1992, 0.5522, 0.2182, 0.4485, 0.1879, 0.4497, 0.2182, 0.4485, 0.1992, 0.5522, 0.2182, 0.4485, 0.1879, 0.4497, 0.2182, 0.02019, 0.1879, 0.02139, 0.2182, 0.02019, 0.1879, 0.4497, 0.2182, 0.02019, 0.1879, 0.02139, 0.2237, 0.0005531, 0.1967, 0.001621, 0.2237, 0.0005531, 0.1879, 0.02139, 0.7983, 0.8687, 0.7992, 0.8994, 0.7519, 0.8536, 0.7526, 0.8754, 0.7519, 0.8536, 0.7992, 0.8994, 0.8433, 0.2302, 0.8663, 0.1669, 0.8647, 0.2367, 0.8726, 0.1688, 0.8647, 0.2367, 0.8663, 0.1669, 0.8663, 0.1669, 0.8433, 0.2302, 0.8608, 0.1633, 0.8241, 0.2176, 0.8608, 0.1633, 0.8433, 0.2302, 0.8608, 0.1633, 0.8241, 0.2176, 0.8562, 0.1581, 0.8084, 0.1998, 0.8562, 0.1581, 0.8241, 0.2176, 0.8562, 0.1581, 0.8084, 0.1998, 0.853, 0.1518, 0.7973, 0.178, 0.853, 0.1518, 0.8084, 0.1998, 0.853, 0.1518, 0.7973, 0.178, 0.8514, 0.1447, 0.7916, 0.1537, 0.8514, 0.1447, 0.7973, 0.178, 0.8514, 0.1447, 0.7916, 0.1537, 0.8513, 0.1374, 0.7916, 0.1285, 0.8513, 0.1374, 0.7916, 0.1537, 0.7916, 0.1285, 0.7973, 0.1042, 0.8513, 0.1374, 0.8002, 0.8754, 0.7996, 0.8536, 0.8469, 0.8994, 0.8459, 0.8687, 0.8469, 0.8994, 0.7996, 0.8536, 0.008792, 0.001621, 0.03582, 0.0005532, 0.0, 0.02139, 0.03029, 0.02019, 0.0, 0.02139, 0.03582, 0.0005532, 0.03582, 0.0005532, 0.06597, 1.396e-07, 0.03029, 0.02019, 0.06407, 0.01957, 0.03029, 0.02019, 0.06597, 1.396e-07, 0.06597, 1.396e-07, 0.09717, 0.0, 0.06407, 0.01957, 0.09906, 0.01957, 0.06407, 0.01957, 0.09717, 0.0, 0.09717, 0.0, 0.1273, 0.0005532, 0.09906, 0.01957, 0.1328, 0.02019, 0.09906, 0.01957, 0.1273, 0.0005532, 0.1273, 0.0005532, 0.1544, 0.001621, 0.1328, 0.02019, 0.1631, 0.02139, 0.1328, 0.02019, 0.1544, 0.001621, 0.803, 0.2488, 0.83, 0.2665, 0.7942, 0.2618, 0.8245, 0.2817, 0.7942, 0.2618, 0.83, 0.2665, 0.1631, 0.02139, 0.1879, 0.02308, 0.1631, 0.4497, 0.1879, 0.4514, 0.1631, 0.4497, 0.1879, 0.02308, 0.1631, 0.4497, 0.1879, 0.4514, 0.1518, 0.5522, 0.1731, 0.5537, 0.1518, 0.5522, 0.1879, 0.4514, 0.1518, 0.5522, 0.1731, 0.5537, 0.1141, 0.7355, 0.237, 0.7355, 0.2271, 0.7362, 0.1992, 0.5522, 0.2271, 0.7362, 0.237, 0.7355, 0.2337, 0.7919, 0.1173, 0.7919, 0.109, 0.7913, 0.1239, 0.7362, 0.83, 0.2665, 0.803, 0.2488, 0.8433, 0.2302, 0.8241, 0.2176, 0.8433, 0.2302, 0.803, 0.2488, 0.8469, 0.7341, 0.8459, 0.7648, 0.8002, 0.758, 0.7996, 0.7798, 0.8002, 0.758, 0.8459, 0.7648, 0.8459, 0.7648, 0.8455, 0.799, 0.7996, 0.7798, 0.7992, 0.8041, 0.7996, 0.7798, 0.8455, 0.799, 0.8455, 0.799, 0.8455, 0.8345, 0.7992, 0.8041, 0.7992, 0.8293, 0.7992, 0.8041, 0.8455, 0.8345, 0.8455, 0.8345, 0.8459, 0.8687, 0.7992, 0.8293, 0.7996, 0.8536, 0.7992, 0.8293, 0.8459, 0.8687, 0.7653, 0.08913, 0.752, 0.08286, 0.7809, 0.05844, 0.7695, 0.04845, 0.7809, 0.05844, 0.752, 0.08286, 0.7809, 0.05844, 0.8084, 0.08238, 0.7653, 0.08913, 0.7973, 0.1042, 0.7653, 0.08913, 0.8084, 0.08238, 0.7973, 0.1042, 0.8084, 0.08238, 0.853, 0.1304, 0.8562, 0.1241, 0.853, 0.1304, 0.8084, 0.08238, 0.853, 0.1304, 0.8513, 0.1374, 0.7973, 0.1042, 0.09882, 0.7909, 0.0974, 0.8549, 0.08745, 0.7907, 0.08697, 0.8547, 0.08745, 0.7907, 0.0974, 0.8549, 0.08745, 0.7907, 0.08697, 0.8547, 0.07569, 0.7907, 0.07617, 0.8547, 0.07569, 0.7907, 0.08697, 0.8547, 0.07569, 0.7907, 0.07617, 0.8547, 0.06432, 0.7909, 0.06432, 0.7909, 0.06114, 0.7351, 0.07569, 0.7907, 0.0746, 0.7348, 0.07569, 0.7907, 0.06114, 0.7351, 0.07569, 0.7907, 0.0746, 0.7348, 0.08745, 0.7907, 0.08854, 0.7348, 0.08745, 0.7907, 0.0746, 0.7348, 0.08745, 0.7907, 0.08854, 0.7348, 0.09882, 0.7909, 0.102, 0.7351, 0.09882, 0.7909, 0.08854, 0.7348, 0.08854, 0.7348, 0.09663, 0.5507, 0.102, 0.7351, 0.1257, 0.5512, 0.102, 0.7351, 0.09663, 0.5507, 0.09663, 0.5507, 0.09906, 0.4479, 0.1257, 0.5512, 0.1328, 0.4485, 0.1257, 0.5512, 0.09906, 0.4479, 0.09906, 0.4479, 0.09663, 0.5507, 0.06407, 0.4479, 0.06651, 0.5507, 0.06407, 0.4479, 0.09663, 0.5507, 0.06407, 0.4479, 0.06651, 0.5507, 0.03029, 0.4485, 0.0374, 0.5512, 0.03029, 0.4485, 0.06651, 0.5507, 0.03029, 0.4485, 0.0374, 0.5512, 7.682e-09, 0.4497, 0.01131, 0.5522, 7.682e-09, 0.4497, 0.0374, 0.5512, 0.0374, 0.5512, 0.06114, 0.7351, 0.01131, 0.5522, 0.06114, 0.7351, 0.0374, 0.5512, 0.0746, 0.7348, 0.06651, 0.5507, 0.0746, 0.7348, 0.0374, 0.5512, 0.0746, 0.7348, 0.06651, 0.5507, 0.08854, 0.7348, 0.09663, 0.5507, 0.08854, 0.7348, 0.06651, 0.5507, 0.04907, 0.7355, 0.01131, 0.5522, 0.06114, 0.7351, 0.06114, 0.7351, 0.06432, 0.7909, 0.04907, 0.7355, 0.05414, 0.7913, 0.04907, 0.7355, 0.06432, 0.7909, 0.8839, 0.5029, 0.884, 0.4919, 0.8883, 0.5029, 0.8897, 0.4739, 0.894, 0.4739, 0.8893, 0.4819, 0.8937, 0.4819, 0.8893, 0.4819, 0.894, 0.4739, 0.8893, 0.4819, 0.8937, 0.4819, 0.8891, 0.4917, 0.8934, 0.4917, 0.8891, 0.4917, 0.8937, 0.4819, 0.8934, 0.4917, 0.8934, 0.5027, 0.8891, 0.4917, 0.7787, 0.4813, 0.77, 0.4869, 0.7772, 0.4771, 0.7676, 0.4834, 0.7772, 0.4771, 0.77, 0.4869, 0.77, 0.4869, 0.763, 0.4949, 0.7676, 0.4834, 0.7599, 0.4922, 0.7676, 0.4834, 0.763, 0.4949, 0.763, 0.4949, 0.758, 0.5047, 0.7599, 0.4922, 0.7544, 0.503, 0.7599, 0.4922, 0.758, 0.5047, 0.889, 0.5027, 0.8891, 0.4917, 0.8934, 0.5027, 0.8934, 0.5027, 0.8934, 0.514, 0.889, 0.5027, 0.7883, 0.4783, 0.7787, 0.4813, 0.7878, 0.4739, 0.7772, 0.4771, 0.7878, 0.4739, 0.7787, 0.4813, 0.8891, 0.514, 0.889, 0.5027, 0.8934, 0.514, 0.8692, 0.3482, 0.8696, 0.3569, 0.8373, 0.3482, 0.8377, 0.3569, 0.8373, 0.3482, 0.8696, 0.3569, 0.9066, 0.3989, 0.8995, 0.3909, 0.9089, 0.3969, 0.9012, 0.3883, 0.9089, 0.3969, 0.8995, 0.3909, 0.758, 0.5379, 0.7544, 0.5396, 0.7554, 0.527, 0.7536, 0.4324, 0.7515, 0.4327, 0.7536, 0.4205, 0.7536, 0.4324, 0.7563, 0.4438, 0.7515, 0.4327, 0.7544, 0.4448, 0.7515, 0.4327, 0.7563, 0.4438, 0.8946, 0.3493, 0.8951, 0.3581, 0.8933, 0.3493, 0.8938, 0.3581, 0.8933, 0.3493, 0.8951, 0.3581, 0.8267, 0.4922, 0.8236, 0.4949, 0.819, 0.4833, 0.8236, 0.4949, 0.8267, 0.4922, 0.8286, 0.5047, 0.8322, 0.503, 0.8286, 0.5047, 0.8267, 0.4922, 0.8286, 0.5047, 0.8322, 0.503, 0.8312, 0.5156, 0.8351, 0.5151, 0.8312, 0.5156, 0.8322, 0.503, 0.8312, 0.5156, 0.8351, 0.5151, 0.8312, 0.527, 0.8351, 0.5276, 0.8312, 0.527, 0.8351, 0.5151, 0.8351, 0.5276, 0.8322, 0.5396, 0.8312, 0.527, 0.8286, 0.5379, 0.8312, 0.527, 0.8322, 0.5396, 0.8947, 0.6296, 0.8903, 0.6296, 0.8943, 0.6198, 0.89, 0.6198, 0.8943, 0.6198, 0.8903, 0.6296, 0.8943, 0.6198, 0.89, 0.6198, 0.8941, 0.6088, 0.8908, 0.9026, 0.9001, 0.9087, 0.8895, 0.906, 0.8981, 0.9117, 0.8895, 0.906, 0.9001, 0.9087, 0.9001, 0.9087, 0.9078, 0.9174, 0.8981, 0.9117, 0.9052, 0.9197, 0.8981, 0.9117, 0.9078, 0.9174, 0.8903, 0.6402, 0.8947, 0.6401, 0.8899, 0.6482, 0.8943, 0.6481, 0.8899, 0.6482, 0.8947, 0.6401, 0.8899, 0.6482, 0.8943, 0.6481, 0.8897, 0.658, 0.8941, 0.6579, 0.8897, 0.658, 0.8943, 0.6481, 0.8941, 0.6579, 0.894, 0.6689, 0.8897, 0.658, 0.8896, 0.6689, 0.8897, 0.658, 0.894, 0.6689, 0.894, 0.6689, 0.8941, 0.6802, 0.8896, 0.6689, 0.8897, 0.6802, 0.8896, 0.6689, 0.8941, 0.6802, 0.8396, 0.9295, 0.8366, 0.9281, 0.8446, 0.9197, 0.8366, 0.9281, 0.8396, 0.9295, 0.8338, 0.94, 0.837, 0.9404, 0.8338, 0.94, 0.8396, 0.9295, 0.837, 0.9404, 0.837, 0.9518, 0.8338, 0.94, 0.8903, 0.701, 0.8899, 0.6912, 0.8947, 0.7009, 0.8943, 0.6911, 0.8947, 0.7009, 0.8899, 0.6912, 0.8899, 0.6912, 0.8897, 0.6802, 0.8943, 0.6911, 0.8941, 0.6802, 0.8943, 0.6911, 0.8897, 0.6802, 0.8338, 0.9522, 0.8338, 0.94, 0.837, 0.9518, 0.8472, 0.7447, 0.8469, 0.7341, 0.8791, 0.7447, 0.8788, 0.7341, 0.8791, 0.7447, 0.8469, 0.7341, 0.8795, 0.6351, 0.8791, 0.6438, 0.8476, 0.6354, 0.8366, 0.9641, 0.8338, 0.9522, 0.8396, 0.9627, 0.837, 0.9518, 0.8396, 0.9627, 0.8338, 0.9522, 0.8849, 0.6482, 0.8853, 0.6402, 0.8893, 0.6481, 0.8896, 0.6401, 0.8893, 0.6481, 0.8853, 0.6402, 0.8472, 0.6441, 0.8476, 0.6354, 0.8791, 0.6438, 0.8791, 0.7447, 0.8793, 0.7566, 0.8472, 0.7447, 0.8474, 0.7566, 0.8472, 0.7447, 0.8793, 0.7566, 0.8079, 0.5614, 0.8166, 0.5557, 0.8094, 0.5655, 0.819, 0.5593, 0.8094, 0.5655, 0.8166, 0.5557, 0.894, 0.5056, 0.8941, 0.4935, 0.8953, 0.5056, 0.8954, 0.4935, 0.8953, 0.5056, 0.8941, 0.4935, 0.8954, 0.4935, 0.8941, 0.4935, 0.8956, 0.4827, 0.8944, 0.4827, 0.8956, 0.4827, 0.8941, 0.4935, 0.8956, 0.4827, 0.8944, 0.4827, 0.896, 0.4739, 0.8948, 0.4739, 0.896, 0.4739, 0.8944, 0.4827, 0.8322, 0.5396, 0.8267, 0.5504, 0.8286, 0.5379, 0.8236, 0.5477, 0.8286, 0.5379, 0.8267, 0.5504, 0.8267, 0.5504, 0.819, 0.5593, 0.8236, 0.5477, 0.8166, 0.5557, 0.8236, 0.5477, 0.819, 0.5593, 0.8303, 0.4438, 0.8322, 0.4447, 0.8251, 0.4541, 0.8322, 0.4447, 0.8303, 0.4438, 0.8351, 0.4327, 0.833, 0.4324, 0.8351, 0.4327, 0.8303, 0.4438, 0.833, 0.4324, 0.833, 0.4205, 0.8351, 0.4327, 0.8704, 0.8552, 0.8702, 0.8449, 0.8754, 0.8552, 0.8752, 0.8449, 0.8754, 0.8552, 0.8702, 0.8449, 0.838, 0.554, 0.8407, 0.5654, 0.8351, 0.5544, 0.838, 0.5667, 0.8351, 0.5544, 0.8407, 0.5654, 0.8785, 0.8573, 0.8782, 0.8463, 0.8929, 0.8574, 0.8926, 0.8464, 0.8929, 0.8574, 0.8782, 0.8463, 0.8368, 0.3242, 0.8368, 0.337, 0.8265, 0.3258, 0.8265, 0.3354, 0.8265, 0.3258, 0.8368, 0.337, 0.8265, 0.3354, 0.7619, 0.3258, 0.8265, 0.3258, 0.8265, 0.3354, 0.8368, 0.337, 0.8243, 0.3448, 0.8339, 0.3493, 0.8243, 0.3448, 0.8368, 0.337, 0.8925, 0.8341, 0.8926, 0.8464, 0.8781, 0.8339, 0.8782, 0.8463, 0.8781, 0.8339, 0.8926, 0.8464, 0.8781, 0.8339, 0.8782, 0.8463, 0.8751, 0.8335, 0.8752, 0.8449, 0.8751, 0.8335, 0.8782, 0.8463, 0.8751, 0.8335, 0.8752, 0.8449, 0.8701, 0.8334, 0.8702, 0.8449, 0.8701, 0.8334, 0.8752, 0.8449, 0.8701, 0.8334, 0.8702, 0.8216, 0.8751, 0.8335, 0.8752, 0.8216, 0.8751, 0.8335, 0.8702, 0.8216, 0.8751, 0.8335, 0.8752, 0.8216, 0.8781, 0.8339, 0.8782, 0.8212, 0.8781, 0.8339, 0.8752, 0.8216, 0.8781, 0.8339, 0.8782, 0.8212, 0.8925, 0.8341, 0.8926, 0.8213, 0.8925, 0.8341, 0.8782, 0.8212, 0.8702, 0.8216, 0.8704, 0.8101, 0.8752, 0.8216, 0.852, 0.5306, 0.8493, 0.5421, 0.8493, 0.5293, 0.8464, 0.5417, 0.8493, 0.5293, 0.8493, 0.5421, 0.8464, 0.5417, 0.8493, 0.5421, 0.8464, 0.5544, 0.8493, 0.554, 0.8464, 0.5544, 0.8493, 0.5421, 0.8464, 0.5544, 0.8493, 0.554, 0.8493, 0.5667, 0.852, 0.5654, 0.8493, 0.5667, 0.8493, 0.554, 0.8778, 0.337, 0.8747, 0.3357, 0.8777, 0.3247, 0.8746, 0.3242, 0.8777, 0.3247, 0.8747, 0.3357, 0.8746, 0.3242, 0.8747, 0.3124, 0.8777, 0.3247, 0.8778, 0.3119, 0.8777, 0.3247, 0.8747, 0.3124, 0.8778, 0.3119, 0.8747, 0.3124, 0.878, 0.2996, 0.875, 0.3009, 0.878, 0.2996, 0.8747, 0.3124, 0.8351, 0.4202, 0.8351, 0.4327, 0.833, 0.4205, 0.8956, 0.5302, 0.896, 0.541, 0.8944, 0.5302, 0.8948, 0.541, 0.8944, 0.5302, 0.896, 0.541, 0.8944, 0.5302, 0.8941, 0.5181, 0.8956, 0.5302, 0.8954, 0.5181, 0.8956, 0.5302, 0.8941, 0.5181, 0.847, 0.8449, 0.852, 0.8449, 0.8472, 0.8552, 0.8522, 0.8552, 0.8472, 0.8552, 0.852, 0.8449, 0.8805, 0.7164, 0.8855, 0.7165, 0.88, 0.7248, 0.885, 0.7249, 0.88, 0.7248, 0.8855, 0.7165, 0.88, 0.7248, 0.885, 0.7249, 0.8796, 0.7351, 0.8846, 0.7351, 0.8796, 0.7351, 0.885, 0.7249, 0.8846, 0.7351, 0.8844, 0.7466, 0.8796, 0.7351, 0.8844, 0.7466, 0.8846, 0.7351, 0.8874, 0.7462, 0.8877, 0.7339, 0.8874, 0.7462, 0.8846, 0.7351, 0.8464, 0.5306, 0.8437, 0.5421, 0.8436, 0.5293, 0.8407, 0.5417, 0.8436, 0.5293, 0.8437, 0.5421, 0.8407, 0.5417, 0.8437, 0.5421, 0.8407, 0.5544, 0.8437, 0.554, 0.8407, 0.5544, 0.8437, 0.5421, 0.8407, 0.5544, 0.8437, 0.554, 0.8436, 0.5667, 0.8464, 0.5654, 0.8436, 0.5667, 0.8437, 0.554, 0.8794, 0.7466, 0.8796, 0.7351, 0.8844, 0.7466, 0.8844, 0.7466, 0.8843, 0.7585, 0.8794, 0.7466, 0.8843, 0.7585, 0.8844, 0.7466, 0.8873, 0.7589, 0.8874, 0.7462, 0.8873, 0.7589, 0.8844, 0.7466, 0.8793, 0.7584, 0.8794, 0.7466, 0.8843, 0.7585, 0.8843, 0.7585, 0.8844, 0.7699, 0.8793, 0.7584, 0.8844, 0.7699, 0.8843, 0.7585, 0.8874, 0.7712, 0.8873, 0.7589, 0.8874, 0.7712, 0.8843, 0.7585, 0.8794, 0.7699, 0.8793, 0.7584, 0.8844, 0.7699, 0.8563, 0.4739, 0.8445, 0.4794, 0.8501, 0.4758, 0.8445, 0.4794, 0.8563, 0.4739, 0.8627, 0.4739, 0.8445, 0.4794, 0.8627, 0.4739, 0.84, 0.4846, 0.84, 0.4846, 0.8627, 0.4739, 0.8689, 0.4758, 0.84, 0.4846, 0.8689, 0.4758, 0.8368, 0.4909, 0.8368, 0.4909, 0.8689, 0.4758, 0.8745, 0.4794, 0.8368, 0.4909, 0.8745, 0.4794, 0.8351, 0.4979, 0.8351, 0.4979, 0.8745, 0.4794, 0.8351, 0.5052, 0.8351, 0.5052, 0.8745, 0.4794, 0.8791, 0.4846, 0.8351, 0.5052, 0.8791, 0.4846, 0.8823, 0.4909, 0.8351, 0.5052, 0.8823, 0.4909, 0.8367, 0.5123, 0.8367, 0.5123, 0.8823, 0.4909, 0.8839, 0.498, 0.8367, 0.5123, 0.8839, 0.498, 0.84, 0.5186, 0.84, 0.5186, 0.8839, 0.498, 0.8839, 0.5053, 0.84, 0.5186, 0.8839, 0.5053, 0.8445, 0.5238, 0.8445, 0.5238, 0.8839, 0.5053, 0.8501, 0.5274, 0.8501, 0.5274, 0.8839, 0.5053, 0.8822, 0.5123, 0.8501, 0.5274, 0.8822, 0.5123, 0.879, 0.5187, 0.8501, 0.5274, 0.879, 0.5187, 0.8563, 0.5293, 0.8563, 0.5293, 0.879, 0.5187, 0.8627, 0.5293, 0.8627, 0.5293, 0.879, 0.5187, 0.8745, 0.5238, 0.8627, 0.5293, 0.8745, 0.5238, 0.8689, 0.5275])
me_bottle_01.use_remesh_preserve_volume = False
me_bottle_01.use_remesh_preserve_attributes = False
me_bottle_01.use_mirror_vertex_groups = False
me_bottle_01.update()

# ---- objects
ob_bottle_01 = bpy.data.objects.new('bottle_01', me_bottle_01)

# ---- transforms, parenting, visibility, modifiers, constraints
ob_bottle_01.location = (0.0, 0.0, 0.0)
ob_bottle_01.lineart.crease_threshold = 0.0

# ---- collection membership
col_collection_1.objects.link(ob_bottle_01)

# ---- scene / render settings (as saved in the file)
scene.frame_start = 1; scene.frame_end = 250; scene.frame_set(1)
scene.render.engine = 'BLENDER_EEVEE_NEXT'
scene.render.resolution_percentage = 50
scene.render.dither_intensity = 0.0
scene.cycles.use_denoising = False
scene.cycles.samples = 128
scene.cycles.sampling_pattern = 'TABULATED_SOBOL'
scene.cycles.use_adaptive_sampling = False
scene.cycles.use_light_tree = False
scene.cycles.blur_glossy = 0.0
scene.cycles.sample_clamp_indirect = 0.0
scene.view_settings.view_transform = 'Standard'
bpy.context.view_layer.update()

# ---- added for rendering (the .blend has no active camera and no usable light): camera, sun
cam_auto = bpy.data.cameras.new('AutoCamera')
cam_auto.lens = 50.0
cam_auto.sensor_width = 36.0
cam_auto.clip_end = 1000.0
ob_auto_camera = bpy.data.objects.new('AutoCamera', cam_auto)
scene.collection.objects.link(ob_auto_camera)
ob_auto_camera.location = (0.925223, -1.11027, 0.740178)
ob_auto_camera.rotation_euler = (1.09748, -7.21219e-08, 0.694738)
scene.camera = ob_auto_camera
light_auto_sun = bpy.data.lights.new('AutoSun', 'SUN')
light_auto_sun.energy = 3.0
light_auto_sun.angle = 0.0523599
ob_auto_sun = bpy.data.objects.new('AutoSun', light_auto_sun)
scene.collection.objects.link(ob_auto_sun)
ob_auto_sun.rotation_euler = (0.872665, 0.174533, 0.523599)
bpy.context.view_layer.update()
